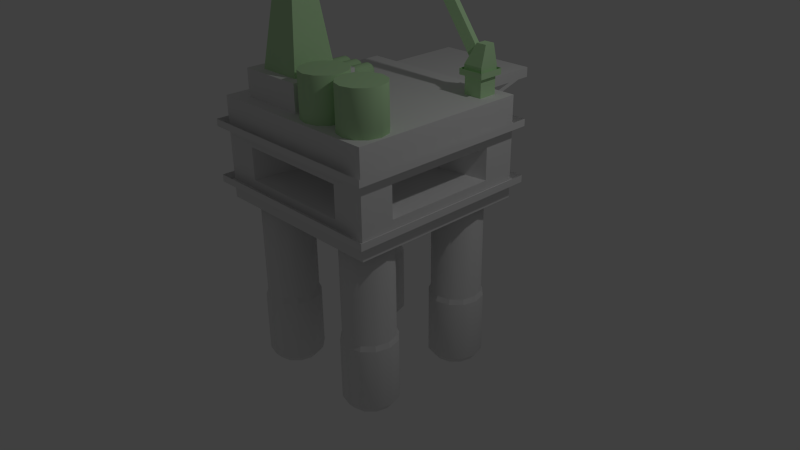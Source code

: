 # Source: Rig.blend  (saved by Blender 2.68.0; exported with 4.5.12 LTS)
import bpy
from mathutils import Matrix  # noqa: F401  (used for matrix-valued properties, if any)

bpy.ops.wm.read_factory_settings(use_empty=True)
scene = bpy.context.scene
scene.name = 'Scene'

# ---- collections
col_collection_1 = bpy.data.collections.new('Collection 1'); scene.collection.children.link(col_collection_1)

# ---- materials (node trees are filled in below, after node groups)
mat_deckthings = bpy.data.materials.new('DeckThings')
mat_deckthings.alpha_threshold = 0.0
mat_deckthings.use_transparent_shadow = False
mat_deckthings.diffuse_color = (0.5349, 0.8, 0.4557, 1.0)
mat_deckthings.roughness = 0.5
mat_deckthings.line_color = (0.0, 0.0, 0.0, 1.0)
mat_mainbody = bpy.data.materials.new('MainBody')
mat_mainbody.alpha_threshold = 0.0
mat_mainbody.use_transparent_shadow = False
mat_mainbody.roughness = 0.5
mat_mainbody.line_color = (0.0, 0.0, 0.0, 1.0)
mat_legs = bpy.data.materials.new('Legs')
mat_legs.alpha_threshold = 0.0
mat_legs.use_transparent_shadow = False
mat_legs.roughness = 0.5
mat_legs.line_color = (0.0, 0.0, 0.0, 1.0)

# ---- material node trees

# ---- world
world_world = bpy.data.worlds.new('World'); scene.world = world_world
world_world.color = (0.05088, 0.05088, 0.05088)
world_world.use_sun_shadow = False
world_world.sun_shadow_jitter_overblur = 0.0
world_world.cycles.sampling_method = 'MANUAL'
world_world.cycles.sample_map_resolution = 256

# ---- cameras
cam_camera = bpy.data.cameras.new('Camera')
cam_camera.clip_end = 100.0
cam_camera.lens = 35.0
cam_camera.sensor_width = 32.0
cam_camera.sensor_height = 18.0
cam_camera.ortho_scale = 7.314
cam_camera.dof.focus_distance = 0.0
cam_camera.dof.aperture_fstop = 128.0

# ---- lights
light_lamp = bpy.data.lights.new('Lamp', 'POINT')
light_lamp.transmission_factor = 0.0
light_lamp.cutoff_distance = 30.0
light_lamp.energy = 100.0
light_lamp.shadow_buffer_clip_start = 1.001
light_lamp.shadow_soft_size = 0.1
light_lamp.shadow_maximum_resolution = 0.006
light_lamp.use_absolute_resolution = True
light_lamp.cycles.use_multiple_importance_sampling = False

# ---- meshes
me_cylinder_005 = bpy.data.meshes.new('Cylinder.005')
me_cylinder_005.from_pydata([(0.08791, 0.1605, 1.827), (0.08791, 0.9045, 1.827), (0.8319, 0.9045, 1.827), (0.8319, 0.1605, 1.827), (0.08791, 0.1605, 2.037), (0.08791, 0.9045, 2.037), (0.8319, 0.9045, 2.037), (0.8319, 0.1605, 2.037), (-0.05082, 0.02173, 2.037), (-0.05082, 1.043, 2.037), (0.9706, 1.043, 2.037), (0.9706, 0.02173, 2.037), (-0.05082, 0.02173, 2.067), (-0.05082, 1.043, 2.067), (0.9706, 1.043, 2.067), (0.9706, 0.02173, 2.067), (0.0649, 0.1374, 2.067), (0.0649, 0.9275, 2.067), (0.8549, 0.9275, 2.067), (0.8549, 0.1374, 2.067), (0.0649, 0.1374, 2.141), (0.0649, 0.9275, 2.141), (0.8549, 0.9275, 2.141), (0.8549, 0.1374, 2.141), (0.4451, 0.3283, 2.359), (0.4451, 0.7366, 2.359), (0.8535, 0.7366, 2.359), (0.8535, 0.3283, 2.359), (0.1552, 0.3252, 2.193), (0.1552, 0.7398, 2.193), (0.3548, 0.4253, 2.307), (0.3548, 0.6396, 2.307), (-1.767, 0.3252, 2.931), (-1.767, 0.7398, 2.931), (-1.568, 0.4253, 3.045), (-1.568, 0.6396, 3.045), (-1.972, 0.5325, 3.052), (-0.05082, 0.02173, 2.101), (-0.05082, 1.043, 2.101), (0.9706, 1.043, 2.101), (0.9706, 0.02173, 2.101), (-4.574, -4.96, 2.12), (-4.574, -3.233, 2.12), (-2.847, -3.233, 2.12), (-2.847, -4.96, 2.12), (-4.079, -4.465, 3.214), (-4.079, -3.728, 3.214), (-3.342, -3.728, 3.214), (-3.342, -4.465, 3.214), (-4.079, -4.465, 4.487), (-4.079, -3.728, 4.487), (-3.342, -3.728, 4.487), (-3.342, -4.465, 4.487), (-4.079, -4.465, 4.554), (-4.079, -3.728, 4.554), (-3.342, -3.728, 4.554), (-3.342, -4.465, 4.554), (0.3396, -3.903, 2.3), (0.3396, -3.903, 1.807), (-1.497, -3.903, 1.807), (-1.497, -3.903, 2.3), (-1.059, -4.021, 1.807), (-1.059, -4.021, 2.3), (-0.7379, -4.341, 1.807), (-0.7379, -4.341, 2.3), (-0.6205, -4.779, 1.807), (-0.6205, -4.779, 2.3), (-0.7379, -5.218, 1.807), (-0.7379, -5.218, 2.3), (-1.059, -5.538, 1.807), (-1.059, -5.538, 2.3), (-1.497, -5.656, 1.807), (-1.497, -5.656, 2.3), (-1.935, -5.538, 1.807), (-1.935, -5.538, 2.3), (-2.255, -5.218, 1.807), (-2.255, -5.218, 2.3), (-2.373, -4.779, 1.807), (-2.373, -4.779, 2.3), (-2.255, -4.341, 1.807), (-2.255, -4.341, 2.3), (-1.935, -4.021, 1.807), (-1.935, -4.021, 2.3), (0.7777, -4.021, 1.807), (0.7777, -4.021, 2.3), (1.098, -4.341, 1.807), (1.098, -4.341, 2.3), (1.216, -4.779, 1.807), (1.216, -4.779, 2.3), (1.098, -5.218, 1.807), (1.098, -5.218, 2.3), (0.7777, -5.538, 1.807), (0.7777, -5.538, 2.3), (0.3396, -5.656, 1.807), (0.3396, -5.656, 2.3), (-0.0984, -5.538, 1.807), (-0.0984, -5.538, 2.3), (-0.4191, -5.218, 1.807), (-0.4191, -5.218, 2.3), (-0.5365, -4.779, 1.807), (-0.5365, -4.779, 2.3), (-0.4191, -4.341, 1.807), (-0.4191, -4.341, 2.3), (-0.0984, -4.021, 1.807), (-0.0984, -4.021, 2.3), (-5.147, -0.6484, 1.907), (-5.147, -1.776, 1.907), (-5.147, -0.7516, 1.977), (-5.147, -1.673, 1.977), (-5.022, -0.7516, 1.968), (-5.022, -1.673, 1.968), (-4.931, -0.7516, 1.942), (-4.931, -1.673, 1.942), (-4.897, -0.7516, 1.907), (-4.897, -1.673, 1.907), (-4.931, -0.7516, 1.872), (-4.931, -1.673, 1.872), (-5.022, -0.7516, 1.846), (-5.022, -1.673, 1.846), (-5.147, -0.7516, 1.836), (-5.147, -1.673, 1.836), (-5.272, -0.7516, 1.846), (-5.272, -1.673, 1.846), (-5.364, -0.7516, 1.872), (-5.364, -1.673, 1.872), (-5.397, -0.7516, 1.907), (-5.397, -1.673, 1.907), (-5.364, -0.7516, 1.942), (-5.364, -1.673, 1.942), (-5.272, -0.7516, 1.968), (-5.272, -1.673, 1.968), (-5.147, -0.8541, 1.993), (-5.147, -1.57, 1.993), (-4.994, -1.57, 1.982), (-4.994, -0.8541, 1.982), (-4.882, -1.57, 1.95), (-4.882, -0.8541, 1.95), (-4.841, -1.57, 1.907), (-4.841, -0.8541, 1.907), (-4.882, -1.57, 1.864), (-4.882, -0.8541, 1.864), (-4.994, -1.57, 1.832), (-4.994, -0.8541, 1.832), (-5.147, -1.57, 1.821), (-5.147, -0.8541, 1.821), (-5.301, -1.57, 1.832), (-5.301, -0.8541, 1.832), (-5.413, -1.57, 1.864), (-5.413, -0.8541, 1.864), (-5.454, -1.57, 1.907), (-5.454, -0.8541, 1.907), (-5.413, -1.57, 1.95), (-5.413, -0.8541, 1.95), (-5.301, -1.57, 1.982), (-5.301, -0.8541, 1.982), (-4.526, -0.6484, 1.907), (-4.526, -1.776, 1.907), (-4.526, -0.7516, 1.977), (-4.526, -1.673, 1.977), (-4.401, -0.7516, 1.968), (-4.401, -1.673, 1.968), (-4.309, -0.7516, 1.942), (-4.309, -1.673, 1.942), (-4.276, -0.7516, 1.907), (-4.276, -1.673, 1.907), (-4.309, -0.7516, 1.872), (-4.309, -1.673, 1.872), (-4.401, -0.7516, 1.846), (-4.401, -1.673, 1.846), (-4.526, -0.7516, 1.836), (-4.526, -1.673, 1.836), (-4.651, -0.7516, 1.846), (-4.651, -1.673, 1.846), (-4.742, -0.7516, 1.872), (-4.742, -1.673, 1.872), (-4.776, -0.7516, 1.907), (-4.776, -1.673, 1.907), (-4.742, -0.7516, 1.942), (-4.742, -1.673, 1.942), (-4.651, -0.7516, 1.968), (-4.651, -1.673, 1.968), (-4.526, -0.8541, 1.993), (-4.526, -1.57, 1.993), (-4.373, -1.57, 1.982), (-4.373, -0.8541, 1.982), (-4.26, -1.57, 1.95), (-4.26, -0.8541, 1.95), (-4.219, -1.57, 1.907), (-4.219, -0.8541, 1.907), (-4.26, -1.57, 1.864), (-4.26, -0.8541, 1.864), (-4.373, -1.57, 1.832), (-4.373, -0.8541, 1.832), (-4.526, -1.57, 1.821), (-4.526, -0.8541, 1.821), (-4.679, -1.57, 1.832), (-4.679, -0.8541, 1.832), (-4.791, -1.57, 1.864), (-4.791, -0.8541, 1.864), (-4.832, -1.57, 1.907), (-4.832, -0.8541, 1.907), (-4.791, -1.57, 1.95), (-4.791, -0.8541, 1.95), (-4.679, -1.57, 1.982), (-4.679, -0.8541, 1.982), (-3.869, -0.6484, 1.907), (-3.869, -1.776, 1.907), (-3.869, -0.7516, 1.977), (-3.869, -1.673, 1.977), (-3.744, -0.7516, 1.968), (-3.744, -1.673, 1.968), (-3.652, -0.7516, 1.942), (-3.652, -1.673, 1.942), (-3.619, -0.7516, 1.907), (-3.619, -1.673, 1.907), (-3.652, -0.7516, 1.872), (-3.652, -1.673, 1.872), (-3.744, -0.7516, 1.846), (-3.744, -1.673, 1.846), (-3.869, -0.7516, 1.836), (-3.869, -1.673, 1.836), (-3.994, -0.7516, 1.846), (-3.994, -1.673, 1.846), (-4.086, -0.7516, 1.872), (-4.086, -1.673, 1.872), (-4.119, -0.7516, 1.907), (-4.119, -1.673, 1.907), (-4.086, -0.7516, 1.942), (-4.086, -1.673, 1.942), (-3.994, -0.7516, 1.968), (-3.994, -1.673, 1.968), (-3.869, -0.8541, 1.993), (-3.869, -1.57, 1.993), (-3.716, -1.57, 1.982), (-3.716, -0.8541, 1.982), (-3.604, -1.57, 1.95), (-3.604, -0.8541, 1.95), (-3.562, -1.57, 1.907), (-3.562, -0.8541, 1.907), (-3.604, -1.57, 1.864), (-3.604, -0.8541, 1.864), (-3.716, -1.57, 1.832), (-3.716, -0.8541, 1.832), (-3.869, -1.57, 1.821), (-3.869, -0.8541, 1.821), (-4.022, -1.57, 1.832), (-4.022, -0.8541, 1.832), (-4.134, -1.57, 1.864), (-4.134, -0.8541, 1.864), (-4.176, -1.57, 1.907), (-4.176, -0.8541, 1.907), (-4.134, -1.57, 1.95), (-4.134, -0.8541, 1.95), (-4.022, -1.57, 1.982), (-4.022, -0.8541, 1.982), (-4.9, 0.7382, -1.187), (-4.474, 1.0, 1.0), (-5.212, 0.4262, -1.187), (-3.974, 0.866, 1.0), (-5.326, -4.214e-07, -1.187), (-3.608, 0.5, 1.0), (-5.212, -0.4262, -1.187), (-3.474, -4.371e-08, 1.0), (-4.9, -0.7382, -1.187), (-3.608, -0.5, 1.0), (-4.474, -0.8524, -1.187), (-3.974, -0.866, 1.0), (-4.047, -0.7382, -1.187), (-4.474, -1.0, 1.0), (-3.735, -0.4262, -1.187), (-4.974, -0.866, 1.0), (-3.621, -6.234e-08, -1.187), (-5.34, -0.5, 1.0), (-3.735, 0.4262, -1.187), (-5.474, -4.649e-07, 1.0), (-4.047, 0.7382, -1.187), (-5.34, 0.5, 1.0), (-4.474, 0.8524, -1.187), (-4.974, 0.866, 1.0), (-4.474, 1.0, -0.3563), (-3.974, 0.866, -0.3563), (-3.608, 0.5, -0.3563), (-3.474, -4.371e-08, -0.3563), (-3.608, -0.5, -0.3563), (-3.974, -0.866, -0.3563), (-4.474, -1.0, -0.3563), (-4.974, -0.866, -0.3563), (-5.34, -0.5, -0.3563), (-5.474, -4.649e-07, -0.3563), (-5.34, 0.5, -0.3563), (-4.974, 0.866, -0.3563), (-4.474, 1.083, -1.107), (-3.932, 0.9381, -1.107), (-3.536, 0.5416, -1.107), (-3.39, -3.619e-08, -1.107), (-3.536, -0.5416, -1.107), (-3.932, -0.9381, -1.107), (-4.474, -1.083, -1.107), (-5.015, -0.9381, -1.107), (-5.412, -0.5416, -1.107), (-5.557, -4.924e-07, -1.107), (-5.412, 0.5416, -1.107), (-5.015, 0.9381, -1.107), (-4.474, 1.083, -0.4099), (-3.932, 0.9381, -0.4099), (-3.536, 0.5416, -0.4099), (-3.39, -3.619e-08, -0.4099), (-3.536, -0.5416, -0.4099), (-3.932, -0.9381, -0.4099), (-4.474, -1.083, -0.4099), (-5.015, -0.9381, -0.4099), (-5.412, -0.5416, -0.4099), (-5.557, -4.924e-07, -0.4099), (-5.412, 0.5416, -0.4099), (-5.015, 0.9381, -0.4099), (-0.4262, 0.7382, -1.187), (0.0, 1.0, 1.0), (-0.7382, 0.4262, -1.187), (0.5, 0.866, 1.0), (-0.8524, -4.214e-07, -1.187), (0.866, 0.5, 1.0), (-0.7382, -0.4262, -1.187), (1.0, -4.371e-08, 1.0), (-0.4262, -0.7382, -1.187), (0.866, -0.5, 1.0), (1.238e-07, -0.8524, -1.187), (0.5, -0.866, 1.0), (0.4262, -0.7382, -1.187), (1.51e-07, -1.0, 1.0), (0.7382, -0.4262, -1.187), (-0.5, -0.866, 1.0), (0.8524, -6.234e-08, -1.187), (-0.866, -0.5, 1.0), (0.7382, 0.4262, -1.187), (-1.0, -4.649e-07, 1.0), (0.4262, 0.7382, -1.187), (-0.866, 0.5, 1.0), (-4.959e-09, 0.8524, -1.187), (-0.5, 0.866, 1.0), (0.0, 1.0, -0.3563), (0.5, 0.866, -0.3563), (0.866, 0.5, -0.3563), (1.0, -4.371e-08, -0.3563), (0.866, -0.5, -0.3563), (0.5, -0.866, -0.3563), (1.51e-07, -1.0, -0.3563), (-0.5, -0.866, -0.3563), (-0.866, -0.5, -0.3563), (-1.0, -4.649e-07, -0.3563), (-0.866, 0.5, -0.3563), (-0.5, 0.866, -0.3563), (4.134e-10, 1.083, -1.107), (0.5416, 0.9381, -1.107), (0.9381, 0.5416, -1.107), (1.083, -3.619e-08, -1.107), (0.9381, -0.5416, -1.107), (0.5416, -0.9381, -1.107), (1.64e-07, -1.083, -1.107), (-0.5416, -0.9381, -1.107), (-0.9381, -0.5416, -1.107), (-1.083, -4.924e-07, -1.107), (-0.9381, 0.5416, -1.107), (-0.5416, 0.9381, -1.107), (4.134e-10, 1.083, -0.4099), (0.5416, 0.9381, -0.4099), (0.9381, 0.5416, -0.4099), (1.083, -3.619e-08, -0.4099), (0.9381, -0.5416, -0.4099), (0.5416, -0.9381, -0.4099), (1.64e-07, -1.083, -0.4099), (-0.5416, -0.9381, -0.4099), (-0.9381, -0.5416, -0.4099), (-1.083, -4.924e-07, -0.4099), (-0.9381, 0.5416, -0.4099), (-0.5416, 0.9381, -0.4099), (-0.4262, -3.735, -1.187), (0.0, -3.474, 1.0), (-0.7382, -4.047, -1.187), (0.5, -3.608, 1.0), (-0.8524, -4.474, -1.187), (0.866, -3.974, 1.0), (-0.7382, -4.9, -1.187), (1.0, -4.474, 1.0), (-0.4262, -5.212, -1.187), (0.866, -4.974, 1.0), (1.238e-07, -5.326, -1.187), (0.5, -5.34, 1.0), (0.4262, -5.212, -1.187), (1.51e-07, -5.474, 1.0), (0.7382, -4.9, -1.187), (-0.5, -5.34, 1.0), (0.8524, -4.474, -1.187), (-0.866, -4.974, 1.0), (0.7382, -4.047, -1.187), (-1.0, -4.474, 1.0), (0.4262, -3.735, -1.187), (-0.866, -3.974, 1.0), (-4.959e-09, -3.621, -1.187), (-0.5, -3.608, 1.0), (0.0, -3.474, -0.3563), (0.5, -3.608, -0.3563), (0.866, -3.974, -0.3563), (1.0, -4.474, -0.3563), (0.866, -4.974, -0.3563), (0.5, -5.34, -0.3563), (1.51e-07, -5.474, -0.3563), (-0.5, -5.34, -0.3563), (-0.866, -4.974, -0.3563), (-1.0, -4.474, -0.3563), (-0.866, -3.974, -0.3563), (-0.5, -3.608, -0.3563), (4.134e-10, -3.39, -1.107), (0.5416, -3.536, -1.107), (0.9381, -3.932, -1.107), (1.083, -4.474, -1.107), (0.9381, -5.015, -1.107), (0.5416, -5.412, -1.107), (1.64e-07, -5.557, -1.107), (-0.5416, -5.412, -1.107), (-0.9381, -5.015, -1.107), (-1.083, -4.474, -1.107), (-0.9381, -3.932, -1.107), (-0.5416, -3.536, -1.107), (4.134e-10, -3.39, -0.4099), (0.5416, -3.536, -0.4099), (0.9381, -3.932, -0.4099), (1.083, -4.474, -0.4099), (0.9381, -5.015, -0.4099), (0.5416, -5.412, -0.4099), (1.64e-07, -5.557, -0.4099), (-0.5416, -5.412, -0.4099), (-0.9381, -5.015, -0.4099), (-1.083, -4.474, -0.4099), (-0.9381, -3.932, -0.4099), (-0.5416, -3.536, -0.4099), (-4.9, -3.735, -1.187), (-4.474, -3.474, 1.0), (-5.212, -4.047, -1.187), (-3.974, -3.608, 1.0), (-5.326, -4.474, -1.187), (-3.608, -3.974, 1.0), (-5.212, -4.9, -1.187), (-3.474, -4.474, 1.0), (-4.9, -5.212, -1.187), (-3.608, -4.974, 1.0), (-4.474, -5.326, -1.187), (-3.974, -5.34, 1.0), (-4.047, -5.212, -1.187), (-4.474, -5.474, 1.0), (-3.735, -4.9, -1.187), (-4.974, -5.34, 1.0), (-3.621, -4.474, -1.187), (-5.34, -4.974, 1.0), (-3.735, -4.047, -1.187), (-5.474, -4.474, 1.0), (-4.047, -3.735, -1.187), (-5.34, -3.974, 1.0), (-4.474, -3.621, -1.187), (-4.974, -3.608, 1.0), (-4.474, -3.474, -0.3563), (-3.974, -3.608, -0.3563), (-3.608, -3.974, -0.3563), (-3.474, -4.474, -0.3563), (-3.608, -4.974, -0.3563), (-3.974, -5.34, -0.3563), (-4.474, -5.474, -0.3563), (-4.974, -5.34, -0.3563), (-5.34, -4.974, -0.3563), (-5.474, -4.474, -0.3563), (-5.34, -3.974, -0.3563), (-4.974, -3.608, -0.3563), (-4.474, -3.39, -1.107), (-3.932, -3.536, -1.107), (-3.536, -3.932, -1.107), (-3.39, -4.474, -1.107), (-3.536, -5.015, -1.107), (-3.932, -5.412, -1.107), (-4.474, -5.557, -1.107), (-5.015, -5.412, -1.107), (-5.412, -5.015, -1.107), (-5.557, -4.474, -1.107), (-5.412, -3.932, -1.107), (-5.015, -3.536, -1.107), (-4.474, -3.39, -0.4099), (-3.932, -3.536, -0.4099), (-3.536, -3.932, -0.4099), (-3.39, -4.474, -0.4099), (-3.536, -5.015, -0.4099), (-3.932, -5.412, -0.4099), (-4.474, -5.557, -0.4099), (-5.015, -5.412, -0.4099), (-5.412, -5.015, -0.4099), (-5.557, -4.474, -0.4099), (-5.412, -3.932, -0.4099), (-5.015, -3.536, -0.4099), (1.334, 1.334, 0.9233), (1.334, -5.807, 0.9233), (-5.807, -5.807, 0.9233), (-5.807, 1.334, 0.9233), (1.334, 1.334, 1.484), (1.334, -5.807, 1.484), (-5.807, -5.807, 1.484), (-5.807, 1.334, 1.484), (1.334, 1.334, 0.7263), (1.334, -5.807, 0.7263), (-5.807, -5.807, 0.7263), (-5.807, 1.334, 0.7263), (1.334, 0.01538, 1.027), (1.334, 0.01538, 1.381), (1.334, -4.489, 1.381), (1.334, -4.489, 1.027), (0.01538, -5.807, 1.027), (0.01538, -5.807, 1.381), (-4.489, -5.807, 1.381), (-4.489, -5.807, 1.027), (-5.807, -4.489, 1.027), (-5.807, -4.489, 1.381), (-5.807, 0.01538, 1.381), (-5.807, 0.01538, 1.027), (0.01538, 1.334, 1.381), (0.01538, 1.334, 1.027), (-4.489, 1.334, 1.027), (-4.489, 1.334, 1.381), (-0.46, -0.5897, 1.074), (-0.46, -0.5897, 1.333), (-0.46, -3.884, 1.333), (-0.46, -3.884, 1.074), (-0.5897, -4.014, 1.074), (-0.5897, -4.014, 1.333), (-3.884, -4.014, 1.333), (-3.884, -4.014, 1.074), (-4.014, -3.884, 1.074), (-4.014, -3.884, 1.333), (-4.014, -0.5897, 1.333), (-4.014, -0.5897, 1.074), (-0.5897, -0.46, 1.333), (-0.5897, -0.46, 1.074), (-3.884, -0.46, 1.074), (-3.884, -0.46, 1.333), (1.334, 1.334, 1.835), (1.334, -5.807, 1.835), (-5.807, -5.807, 1.835), (-5.807, 1.334, 1.835), (-1.455, 1.334, 1.677), (-4.845, 1.334, 1.677), (-1.455, 1.334, 1.743), (-4.845, 1.334, 1.743), (-1.455, 1.748, 1.677), (-4.845, 1.748, 1.677), (-1.455, 1.748, 1.743), (-4.845, 1.748, 1.743), (-1.004, 1.748, 1.655), (-5.296, 1.748, 1.655), (-1.004, 1.748, 1.765), (-5.296, 1.748, 1.765), (-1.004, 4.97, 1.655), (-5.296, 4.97, 1.655), (-1.004, 4.97, 1.765), (-5.296, 4.97, 1.765), (-5.296, 3.359, 1.765), (-5.296, 3.359, 1.655), (-1.004, 3.359, 1.655), (-1.004, 3.359, 1.765), (-1.004, 4.45, 1.655), (-5.296, 4.45, 1.655), (-5.296, 3.88, 1.655), (-1.004, 3.88, 1.655), (-1.004, 1.247, 1.388), (-5.296, 1.247, 1.388), (-5.296, 1.247, 1.446), (-1.004, 1.247, 1.446), (-2.472, -2.664, 1.835), (-2.472, -5.302, 1.835), (-5.111, -5.302, 1.835), (-5.111, -2.664, 1.835), (-2.472, -2.664, 2.124), (-2.472, -5.302, 2.124), (-5.111, -5.302, 2.124), (-5.111, -2.664, 2.124), (1.643, 1.643, 0.899), (1.643, -6.117, 0.899), (-6.117, -6.117, 0.899), (-6.117, 1.643, 0.899), (1.643, 1.643, 1.508), (1.643, -6.117, 1.508), (-6.117, -6.117, 1.508), (-6.117, 1.643, 1.508), (1.643, 1.643, 0.9771), (1.643, -6.117, 0.9771), (-6.117, -6.117, 0.9771), (-6.117, 1.643, 0.9771), (1.643, 1.643, 1.586), (1.643, -6.117, 1.586), (-6.117, -6.117, 1.586), (-6.117, 1.643, 1.586)], [], [(4, 5, 1, 0), (5, 6, 2, 1), (6, 7, 3, 2), (7, 4, 0, 3), (0, 1, 2, 3), (7, 6, 10, 11), (8, 11, 15, 12), (5, 4, 8, 9), (6, 5, 9, 10), (4, 7, 11, 8), (15, 14, 18, 19), (9, 8, 12, 13), (10, 9, 13, 14), (11, 10, 14, 15), (18, 17, 21, 22), (12, 15, 19, 16), (13, 12, 16, 17), (14, 13, 17, 18), (22, 21, 25, 26), (19, 18, 22, 23), (16, 19, 23, 20), (17, 16, 20, 21), (27, 26, 25, 24), (23, 22, 26, 27), (20, 23, 27, 24), (20, 24, 30, 28), (28, 30, 34, 32), (24, 25, 31, 30), (25, 21, 29, 31), (21, 20, 28, 29), (29, 28, 32, 33), (30, 31, 35, 34), (31, 29, 33, 35), (35, 33, 36), (32, 34, 36), (33, 32, 36), (34, 35, 36), (12, 37, 38, 13), (13, 38, 39, 14), (15, 14, 39, 40), (15, 40, 37, 12), (45, 46, 42, 41), (46, 47, 43, 42), (47, 48, 44, 43), (48, 45, 41, 44), (41, 42, 43, 44), (45, 48, 52, 49), (50, 49, 53, 54), (48, 47, 51, 52), (46, 45, 49, 50), (47, 46, 50, 51), (56, 55, 54, 53), (51, 50, 54, 55), (52, 51, 55, 56), (49, 52, 56, 53), (99, 100, 102, 101), (59, 60, 62, 61), (84, 57, 104, 102, 100, 98, 96, 94, 92, 90, 88, 86), (61, 62, 64, 63), (95, 96, 98, 97), (63, 64, 66, 65), (93, 94, 96, 95), (65, 66, 68, 67), (91, 92, 94, 93), (67, 68, 70, 69), (89, 90, 92, 91), (69, 70, 72, 71), (87, 88, 90, 89), (71, 72, 74, 73), (58, 83, 85, 87, 89, 91, 93, 95, 97, 99, 101, 103), (85, 86, 88, 87), (73, 74, 76, 75), (101, 102, 104, 103), (83, 84, 86, 85), (75, 76, 78, 77), (103, 104, 57, 58), (58, 57, 84, 83), (77, 78, 80, 79), (62, 60, 82, 80, 78, 76, 74, 72, 70, 68, 66, 64), (81, 82, 60, 59), (79, 80, 82, 81), (97, 98, 100, 99), (59, 61, 63, 65, 67, 69, 71, 73, 75, 77, 79, 81), (105, 107, 109), (106, 110, 108), (132, 108, 110, 133), (105, 109, 111), (106, 112, 110), (133, 110, 112, 135), (105, 111, 113), (106, 114, 112), (135, 112, 114, 137), (105, 113, 115), (106, 116, 114), (137, 114, 116, 139), (105, 115, 117), (106, 118, 116), (139, 116, 118, 141), (105, 117, 119), (106, 120, 118), (141, 118, 120, 143), (105, 119, 121), (106, 122, 120), (143, 120, 122, 145), (105, 121, 123), (106, 124, 122), (145, 122, 124, 147), (105, 123, 125), (106, 126, 124), (147, 124, 126, 149), (105, 125, 127), (106, 128, 126), (149, 126, 128, 151), (105, 127, 129), (106, 130, 128), (151, 128, 130, 153), (105, 129, 107), (106, 108, 130), (153, 130, 108, 132), (107, 131, 134, 109), (131, 132, 133, 134), (109, 134, 136, 111), (134, 133, 135, 136), (111, 136, 138, 113), (136, 135, 137, 138), (113, 138, 140, 115), (138, 137, 139, 140), (115, 140, 142, 117), (140, 139, 141, 142), (117, 142, 144, 119), (142, 141, 143, 144), (119, 144, 146, 121), (144, 143, 145, 146), (121, 146, 148, 123), (146, 145, 147, 148), (123, 148, 150, 125), (148, 147, 149, 150), (125, 150, 152, 127), (150, 149, 151, 152), (127, 152, 154, 129), (152, 151, 153, 154), (129, 154, 131, 107), (154, 153, 132, 131), (155, 157, 159), (156, 160, 158), (182, 158, 160, 183), (155, 159, 161), (156, 162, 160), (183, 160, 162, 185), (155, 161, 163), (156, 164, 162), (185, 162, 164, 187), (155, 163, 165), (156, 166, 164), (187, 164, 166, 189), (155, 165, 167), (156, 168, 166), (189, 166, 168, 191), (155, 167, 169), (156, 170, 168), (191, 168, 170, 193), (155, 169, 171), (156, 172, 170), (193, 170, 172, 195), (155, 171, 173), (156, 174, 172), (195, 172, 174, 197), (155, 173, 175), (156, 176, 174), (197, 174, 176, 199), (155, 175, 177), (156, 178, 176), (199, 176, 178, 201), (155, 177, 179), (156, 180, 178), (201, 178, 180, 203), (155, 179, 157), (156, 158, 180), (203, 180, 158, 182), (157, 181, 184, 159), (181, 182, 183, 184), (159, 184, 186, 161), (184, 183, 185, 186), (161, 186, 188, 163), (186, 185, 187, 188), (163, 188, 190, 165), (188, 187, 189, 190), (165, 190, 192, 167), (190, 189, 191, 192), (167, 192, 194, 169), (192, 191, 193, 194), (169, 194, 196, 171), (194, 193, 195, 196), (171, 196, 198, 173), (196, 195, 197, 198), (173, 198, 200, 175), (198, 197, 199, 200), (175, 200, 202, 177), (200, 199, 201, 202), (177, 202, 204, 179), (202, 201, 203, 204), (179, 204, 181, 157), (204, 203, 182, 181), (205, 207, 209), (206, 210, 208), (232, 208, 210, 233), (205, 209, 211), (206, 212, 210), (233, 210, 212, 235), (205, 211, 213), (206, 214, 212), (235, 212, 214, 237), (205, 213, 215), (206, 216, 214), (237, 214, 216, 239), (205, 215, 217), (206, 218, 216), (239, 216, 218, 241), (205, 217, 219), (206, 220, 218), (241, 218, 220, 243), (205, 219, 221), (206, 222, 220), (243, 220, 222, 245), (205, 221, 223), (206, 224, 222), (245, 222, 224, 247), (205, 223, 225), (206, 226, 224), (247, 224, 226, 249), (205, 225, 227), (206, 228, 226), (249, 226, 228, 251), (205, 227, 229), (206, 230, 228), (251, 228, 230, 253), (205, 229, 207), (206, 208, 230), (253, 230, 208, 232), (207, 231, 234, 209), (231, 232, 233, 234), (209, 234, 236, 211), (234, 233, 235, 236), (211, 236, 238, 213), (236, 235, 237, 238), (213, 238, 240, 215), (238, 237, 239, 240), (215, 240, 242, 217), (240, 239, 241, 242), (217, 242, 244, 219), (242, 241, 243, 244), (219, 244, 246, 221), (244, 243, 245, 246), (221, 246, 248, 223), (246, 245, 247, 248), (223, 248, 250, 225), (248, 247, 249, 250), (225, 250, 252, 227), (250, 249, 251, 252), (227, 252, 254, 229), (252, 251, 253, 254), (229, 254, 231, 207), (254, 253, 232, 231), (279, 256, 258, 280), (280, 258, 260, 281), (281, 260, 262, 282), (282, 262, 264, 283), (283, 264, 266, 284), (284, 266, 268, 285), (285, 268, 270, 286), (286, 270, 272, 287), (287, 272, 274, 288), (288, 274, 276, 289), (258, 256, 278, 276, 274, 272, 270, 268, 266, 264, 262, 260), (290, 278, 256, 279), (289, 276, 278, 290), (277, 275, 273, 271, 269, 267, 265, 263, 261, 259, 257, 255), (289, 290, 314, 313), (283, 284, 308, 307), (290, 279, 303, 314), (282, 283, 307, 306), (288, 289, 313, 312), (281, 282, 306, 305), (287, 288, 312, 311), (280, 281, 305, 304), (286, 287, 311, 310), (279, 280, 304, 303), (285, 286, 310, 309), (284, 285, 309, 308), (300, 301, 257, 259), (291, 303, 304, 292), (292, 304, 305, 293), (293, 305, 306, 294), (294, 306, 307, 295), (295, 307, 308, 296), (296, 308, 309, 297), (297, 309, 310, 298), (298, 310, 311, 299), (299, 311, 312, 300), (300, 312, 313, 301), (302, 314, 303, 291), (301, 313, 314, 302), (297, 298, 263, 265), (294, 295, 269, 271), (291, 292, 275, 277), (301, 302, 255, 257), (298, 299, 261, 263), (295, 296, 267, 269), (292, 293, 273, 275), (302, 291, 277, 255), (299, 300, 259, 261), (296, 297, 265, 267), (293, 294, 271, 273), (339, 316, 318, 340), (340, 318, 320, 341), (341, 320, 322, 342), (342, 322, 324, 343), (343, 324, 326, 344), (344, 326, 328, 345), (345, 328, 330, 346), (346, 330, 332, 347), (347, 332, 334, 348), (348, 334, 336, 349), (318, 316, 338, 336, 334, 332, 330, 328, 326, 324, 322, 320), (350, 338, 316, 339), (349, 336, 338, 350), (337, 335, 333, 331, 329, 327, 325, 323, 321, 319, 317, 315), (349, 350, 374, 373), (343, 344, 368, 367), (350, 339, 363, 374), (342, 343, 367, 366), (348, 349, 373, 372), (341, 342, 366, 365), (347, 348, 372, 371), (340, 341, 365, 364), (346, 347, 371, 370), (339, 340, 364, 363), (345, 346, 370, 369), (344, 345, 369, 368), (360, 361, 317, 319), (351, 363, 364, 352), (352, 364, 365, 353), (353, 365, 366, 354), (354, 366, 367, 355), (355, 367, 368, 356), (356, 368, 369, 357), (357, 369, 370, 358), (358, 370, 371, 359), (359, 371, 372, 360), (360, 372, 373, 361), (362, 374, 363, 351), (361, 373, 374, 362), (357, 358, 323, 325), (354, 355, 329, 331), (351, 352, 335, 337), (361, 362, 315, 317), (358, 359, 321, 323), (355, 356, 327, 329), (352, 353, 333, 335), (362, 351, 337, 315), (359, 360, 319, 321), (356, 357, 325, 327), (353, 354, 331, 333), (399, 376, 378, 400), (400, 378, 380, 401), (401, 380, 382, 402), (402, 382, 384, 403), (403, 384, 386, 404), (404, 386, 388, 405), (405, 388, 390, 406), (406, 390, 392, 407), (407, 392, 394, 408), (408, 394, 396, 409), (378, 376, 398, 396, 394, 392, 390, 388, 386, 384, 382, 380), (410, 398, 376, 399), (409, 396, 398, 410), (397, 395, 393, 391, 389, 387, 385, 383, 381, 379, 377, 375), (409, 410, 434, 433), (403, 404, 428, 427), (410, 399, 423, 434), (402, 403, 427, 426), (408, 409, 433, 432), (401, 402, 426, 425), (407, 408, 432, 431), (400, 401, 425, 424), (406, 407, 431, 430), (399, 400, 424, 423), (405, 406, 430, 429), (404, 405, 429, 428), (420, 421, 377, 379), (411, 423, 424, 412), (412, 424, 425, 413), (413, 425, 426, 414), (414, 426, 427, 415), (415, 427, 428, 416), (416, 428, 429, 417), (417, 429, 430, 418), (418, 430, 431, 419), (419, 431, 432, 420), (420, 432, 433, 421), (422, 434, 423, 411), (421, 433, 434, 422), (417, 418, 383, 385), (414, 415, 389, 391), (411, 412, 395, 397), (421, 422, 375, 377), (418, 419, 381, 383), (415, 416, 387, 389), (412, 413, 393, 395), (422, 411, 397, 375), (419, 420, 379, 381), (416, 417, 385, 387), (413, 414, 391, 393), (459, 436, 438, 460), (460, 438, 440, 461), (461, 440, 442, 462), (462, 442, 444, 463), (463, 444, 446, 464), (464, 446, 448, 465), (465, 448, 450, 466), (466, 450, 452, 467), (467, 452, 454, 468), (468, 454, 456, 469), (438, 436, 458, 456, 454, 452, 450, 448, 446, 444, 442, 440), (470, 458, 436, 459), (469, 456, 458, 470), (457, 455, 453, 451, 449, 447, 445, 443, 441, 439, 437, 435), (469, 470, 494, 493), (463, 464, 488, 487), (470, 459, 483, 494), (462, 463, 487, 486), (468, 469, 493, 492), (461, 462, 486, 485), (467, 468, 492, 491), (460, 461, 485, 484), (466, 467, 491, 490), (459, 460, 484, 483), (465, 466, 490, 489), (464, 465, 489, 488), (480, 481, 437, 439), (471, 483, 484, 472), (472, 484, 485, 473), (473, 485, 486, 474), (474, 486, 487, 475), (475, 487, 488, 476), (476, 488, 489, 477), (477, 489, 490, 478), (478, 490, 491, 479), (479, 491, 492, 480), (480, 492, 493, 481), (482, 494, 483, 471), (481, 493, 494, 482), (477, 478, 443, 445), (474, 475, 449, 451), (471, 472, 455, 457), (481, 482, 435, 437), (478, 479, 441, 443), (475, 476, 447, 449), (472, 473, 453, 455), (482, 471, 457, 435), (479, 480, 439, 441), (476, 477, 445, 447), (473, 474, 451, 453), (495, 496, 580, 579), (502, 501, 541, 542), (535, 536, 537, 538), (531, 532, 533, 534), (527, 528, 529, 530), (523, 524, 525, 526), (495, 496, 504, 503), (498, 495, 503, 506), (497, 498, 506, 505), (496, 497, 505, 504), (514, 511, 527, 530), (499, 508, 507, 495), (500, 509, 508, 499), (496, 510, 509, 500), (495, 507, 510, 496), (516, 517, 533, 532), (500, 512, 511, 496), (501, 513, 512, 500), (497, 514, 513, 501), (496, 511, 514, 497), (513, 514, 530, 529), (501, 516, 515, 497), (502, 517, 516, 501), (498, 518, 517, 502), (497, 515, 518, 498), (515, 516, 532, 531), (495, 520, 519, 499), (498, 521, 520, 495), (502, 522, 521, 498), (499, 519, 522, 502), (519, 520, 536, 535), (517, 518, 534, 533), (507, 508, 524, 523), (520, 521, 537, 536), (518, 515, 531, 534), (508, 509, 525, 524), (521, 522, 538, 537), (511, 512, 528, 527), (509, 510, 526, 525), (522, 519, 535, 538), (512, 513, 529, 528), (510, 507, 523, 526), (540, 539, 571, 572), (500, 499, 539, 540), (542, 539, 545, 546), (501, 500, 540, 541), (545, 543, 547, 549), (502, 542, 546, 544), (499, 502, 544, 543), (539, 499, 543, 545), (549, 547, 551, 553), (543, 544, 548, 547), (546, 545, 549, 550), (544, 546, 550, 548), (560, 559, 558, 556), (547, 548, 552, 551), (550, 549, 553, 554), (548, 550, 554, 552), (555, 556, 558, 557), (562, 561, 555, 557), (561, 560, 556, 555), (559, 562, 557, 558), (552, 554, 559, 560), (553, 551, 561, 562), (551, 552, 560, 561), (554, 553, 562, 559), (560, 556, 564, 565), (555, 561, 566, 563), (565, 564, 568, 569), (563, 566, 570, 567), (574, 573, 577, 578), (539, 542, 574, 571), (541, 540, 572, 573), (542, 541, 573, 574), (575, 578, 577, 576), (572, 571, 575, 576), (571, 574, 578, 575), (573, 572, 576, 577), (586, 585, 593, 594), (500, 501, 585, 584), (496, 497, 581, 580), (502, 499, 583, 586), (497, 498, 582, 581), (499, 500, 584, 583), (498, 495, 579, 582), (502, 586, 585, 501), (579, 587, 588, 580), (581, 589, 590, 582), (584, 592, 593, 585), (580, 588, 589, 581), (586, 594, 591, 583), (582, 590, 587, 579), (583, 591, 592, 584)])
me_cylinder_005.polygons.foreach_set('use_smooth', [0, 0, 0, 0, 0, 0, 0, 0, 0, 0, 0, 0, 0, 0, 0, 0, 0, 0, 0, 0, 0, 0, 0, 0, 0, 0, 0, 0, 0, 0, 0, 0, 0, 0, 0, 0, 0, 0, 0, 0, 0, 0, 0, 0, 0, 0, 0, 0, 0, 0, 0, 0, 0, 0, 0, 1, 1, 0, 1, 1, 1, 1, 1, 1, 1, 1, 1, 1, 1, 0, 1, 1, 1, 1, 1, 1, 1, 1, 0, 1, 1, 1, 0, 1, 1, 1, 1, 1, 1, 1, 1, 1, 1, 1, 1, 1, 1, 1, 1, 1, 1, 1, 1, 1, 1, 1, 1, 1, 1, 1, 1, 1, 1, 1, 1, 1, 1, 1, 1, 1, 1, 1, 1, 1, 1, 1, 1, 1, 1, 1, 1, 1, 1, 1, 1, 1, 1, 1, 1, 1, 1, 1, 1, 1, 1, 1, 1, 1, 1, 1, 1, 1, 1, 1, 1, 1, 1, 1, 1, 1, 1, 1, 1, 1, 1, 1, 1, 1, 1, 1, 1, 1, 1, 1, 1, 1, 1, 1, 1, 1, 1, 1, 1, 1, 1, 1, 1, 1, 1, 1, 1, 1, 1, 1, 1, 1, 1, 1, 1, 1, 1, 1, 1, 1, 1, 1, 1, 1, 1, 1, 1, 1, 1, 1, 1, 1, 1, 1, 1, 1, 1, 1, 1, 1, 1, 1, 1, 1, 1, 1, 1, 1, 1, 1, 1, 1, 1, 1, 1, 1, 1, 1, 1, 1, 1, 1, 1, 1, 1, 1, 1, 1, 1, 1, 1, 1, 1, 1, 1, 1, 1, 1, 1, 1, 1, 1, 1, 1, 1, 1, 1, 1, 1, 0, 1, 1, 0, 0, 0, 0, 0, 0, 0, 0, 0, 0, 0, 0, 0, 0, 1, 1, 1, 1, 1, 1, 1, 1, 1, 1, 1, 1, 0, 0, 0, 0, 0, 0, 0, 0, 0, 0, 0, 1, 1, 1, 1, 1, 1, 1, 1, 1, 1, 0, 1, 1, 0, 0, 0, 0, 0, 0, 0, 0, 0, 0, 0, 0, 0, 0, 1, 1, 1, 1, 1, 1, 1, 1, 1, 1, 1, 1, 0, 0, 0, 0, 0, 0, 0, 0, 0, 0, 0, 1, 1, 1, 1, 1, 1, 1, 1, 1, 1, 0, 1, 1, 0, 0, 0, 0, 0, 0, 0, 0, 0, 0, 0, 0, 0, 0, 1, 1, 1, 1, 1, 1, 1, 1, 1, 1, 1, 1, 0, 0, 0, 0, 0, 0, 0, 0, 0, 0, 0, 1, 1, 1, 1, 1, 1, 1, 1, 1, 1, 0, 1, 1, 0, 0, 0, 0, 0, 0, 0, 0, 0, 0, 0, 0, 0, 0, 1, 1, 1, 1, 1, 1, 1, 1, 1, 1, 1, 1, 0, 0, 0, 0, 0, 0, 0, 0, 0, 0, 0, 0, 0, 0, 0, 0, 0, 0, 0, 0, 0, 0, 0, 0, 0, 0, 0, 0, 0, 0, 0, 0, 0, 0, 0, 0, 0, 0, 0, 0, 0, 0, 0, 0, 0, 0, 0, 0, 0, 0, 0, 0, 0, 0, 0, 0, 0, 0, 0, 0, 0, 0, 0, 0, 0, 0, 0, 0, 0, 0, 0, 0, 0, 0, 0, 0, 0, 0, 0, 0, 0, 0, 0, 0, 0, 0, 0, 0, 0, 0, 0, 0, 0, 0, 0, 0, 0, 0, 0, 0, 0, 0, 0, 0])
me_cylinder_005.polygons.foreach_set('material_index', [0, 0, 0, 0, 1, 0, 0, 0, 0, 0, 0, 0, 0, 0, 0, 0, 0, 0, 0, 0, 0, 0, 0, 0, 0, 0, 0, 0, 0, 0, 0, 0, 0, 0, 0, 0, 0, 0, 0, 0, 0, 0, 0, 0, 0, 0, 0, 0, 0, 0, 0, 0, 0, 0, 0, 0, 0, 0, 0, 0, 0, 0, 0, 0, 0, 0, 0, 0, 0, 0, 0, 0, 0, 0, 0, 0, 0, 0, 0, 0, 0, 0, 0, 0, 0, 0, 0, 0, 0, 0, 0, 0, 0, 0, 0, 0, 0, 0, 0, 0, 0, 0, 0, 0, 0, 0, 0, 0, 0, 0, 0, 0, 0, 0, 0, 0, 0, 0, 0, 0, 0, 0, 0, 0, 0, 0, 0, 0, 0, 0, 0, 0, 0, 0, 0, 0, 0, 0, 0, 0, 0, 0, 0, 0, 0, 0, 0, 0, 0, 0, 0, 0, 0, 0, 0, 0, 0, 0, 0, 0, 0, 0, 0, 0, 0, 0, 0, 0, 0, 0, 0, 0, 0, 0, 0, 0, 0, 0, 0, 0, 0, 0, 0, 0, 0, 0, 0, 0, 0, 0, 0, 0, 0, 0, 0, 0, 0, 0, 0, 0, 0, 0, 0, 0, 0, 0, 0, 0, 0, 0, 0, 0, 0, 0, 0, 0, 0, 0, 0, 0, 0, 0, 0, 0, 0, 0, 0, 0, 0, 0, 0, 0, 0, 0, 0, 0, 0, 0, 0, 0, 0, 0, 0, 0, 0, 0, 0, 0, 0, 0, 0, 0, 0, 0, 0, 0, 0, 0, 0, 0, 0, 0, 0, 2, 2, 2, 2, 2, 2, 2, 2, 2, 2, 0, 2, 2, 2, 2, 2, 2, 2, 2, 2, 2, 2, 2, 2, 2, 2, 2, 2, 2, 2, 2, 2, 2, 2, 2, 2, 2, 2, 2, 2, 2, 2, 2, 2, 2, 2, 2, 2, 2, 2, 2, 2, 2, 2, 2, 2, 2, 2, 2, 2, 0, 2, 2, 2, 2, 2, 2, 2, 2, 2, 2, 2, 2, 2, 2, 2, 2, 2, 2, 2, 2, 2, 2, 2, 2, 2, 2, 2, 2, 2, 2, 2, 2, 2, 2, 2, 2, 2, 2, 2, 2, 2, 2, 2, 2, 2, 2, 2, 2, 2, 0, 2, 2, 2, 2, 2, 2, 2, 2, 2, 2, 2, 2, 2, 2, 2, 2, 2, 2, 2, 2, 2, 2, 2, 2, 2, 2, 2, 2, 2, 2, 2, 2, 2, 2, 2, 2, 2, 2, 2, 2, 2, 2, 2, 2, 2, 2, 2, 2, 2, 0, 2, 2, 2, 2, 2, 2, 2, 2, 2, 2, 2, 2, 2, 2, 2, 2, 2, 2, 2, 2, 2, 2, 2, 2, 2, 2, 2, 2, 2, 2, 2, 2, 2, 2, 2, 2, 2, 2, 2, 1, 1, 1, 1, 1, 1, 1, 1, 1, 1, 1, 1, 1, 1, 1, 1, 1, 1, 1, 1, 1, 1, 1, 1, 1, 1, 1, 1, 1, 1, 1, 1, 1, 1, 1, 1, 1, 1, 1, 1, 1, 1, 1, 1, 1, 1, 1, 1, 1, 1, 1, 1, 1, 1, 1, 1, 1, 1, 1, 1, 1, 1, 1, 1, 1, 1, 1, 1, 1, 1, 1, 1, 1, 1, 1, 1, 1, 1, 1, 1, 1, 1, 1, 1, 1, 1, 1, 1, 1, 1, 1, 1, 1])
_uv = me_cylinder_005.uv_layers.new(name='UVMap')
_uv.uv.foreach_set('vector', [0.4274, 0.8853, 0.5289, 0.8853, 0.5289, 0.9139, 0.4274, 0.9139, 0.5289, 0.8853, 0.6304, 0.8853, 0.6304, 0.9139, 0.5289, 0.9139, 0.6304, 0.9139, 0.5289, 0.9139, 0.5289, 0.8853, 0.6304, 0.8853, 0.5289, 0.9139, 0.4274, 0.9139, 0.4274, 0.8853, 0.5289, 0.8853, 0.6657, 0.869, 0.6657, 0.7675, 0.7672, 0.7675, 0.7672, 0.869, 0.3534, 0.7187, 0.4549, 0.7187, 0.4738, 0.7376, 0.3345, 0.7376, 0.8382, 0.2458, 0.8382, 0.09723, 0.8437, 0.1022, 0.8428, 0.2409, 0.9021, 0.382, 0.8006, 0.382, 0.7817, 0.363, 0.921, 0.363, 0.9032, 0.3435, 0.8017, 0.3435, 0.7828, 0.3246, 0.9222, 0.3246, 0.5056, 0.1096, 0.6071, 0.1096, 0.6261, 0.1286, 0.4867, 0.1286, 0.6724, 0.1173, 0.8118, 0.1173, 0.796, 0.1331, 0.6882, 0.1331, 0.9845, 0.2612, 0.8382, 0.2458, 0.8428, 0.2409, 0.979, 0.2561, 0.9845, 0.1126, 0.9845, 0.2612, 0.979, 0.2561, 0.9799, 0.1175, 0.8382, 0.09723, 0.9845, 0.1126, 0.9799, 0.1175, 0.8437, 0.1022, 0.8198, 0.9562, 0.712, 0.9562, 0.712, 0.9461, 0.8198, 0.9461, 0.6724, 0.2567, 0.6724, 0.1173, 0.6882, 0.1331, 0.6882, 0.2409, 0.8118, 0.2567, 0.6724, 0.2567, 0.6882, 0.2409, 0.796, 0.2409, 0.8118, 0.1173, 0.8118, 0.2567, 0.796, 0.2409, 0.796, 0.1331, 0.5475, 0.7744, 0.6282, 0.8459, 0.5632, 0.841, 0.5215, 0.8041, 0.7149, 0.07918, 0.8227, 0.07918, 0.8227, 0.08933, 0.7149, 0.08933, 0.6071, 0.07918, 0.7149, 0.07918, 0.7149, 0.08933, 0.6071, 0.08933, 0.712, 0.9562, 0.6042, 0.9562, 0.6042, 0.9461, 0.712, 0.9461, 0.6997, 0.3331, 0.6997, 0.2774, 0.7554, 0.2774, 0.7554, 0.3331, 0.4397, 0.7744, 0.5475, 0.7744, 0.5215, 0.8041, 0.4658, 0.8041, 0.359, 0.8459, 0.4397, 0.7744, 0.4658, 0.8041, 0.4241, 0.841, 0.8584, 0.2124, 0.8844, 0.1526, 0.8976, 0.1668, 0.884, 0.1982, 0.34, 0.9653, 0.3598, 0.9932, 0.07888, 0.9932, 0.05904, 0.9653, 0.8844, 0.1526, 0.9401, 0.1526, 0.9269, 0.1668, 0.8976, 0.1668, 0.9401, 0.1526, 0.9661, 0.2124, 0.9405, 0.1982, 0.9269, 0.1668, 0.9661, 0.2124, 0.8584, 0.2124, 0.884, 0.1982, 0.9405, 0.1982, 0.3379, 0.8086, 0.3379, 0.8651, 0.05697, 0.8651, 0.05697, 0.8086, 0.3486, 0.9253, 0.3486, 0.9545, 0.06768, 0.9545, 0.06768, 0.9253, 0.361, 0.8789, 0.3412, 0.9068, 0.06028, 0.9068, 0.08011, 0.8789, 0.08011, 0.8789, 0.06028, 0.9068, 0.02336, 0.8846, 0.05904, 0.9653, 0.07888, 0.9932, 0.02213, 0.9874, 0.05697, 0.8086, 0.05697, 0.8651, 0.02452, 0.8369, 0.06768, 0.9253, 0.06768, 0.9545, 0.01254, 0.9399, 0.6115, 0.05393, 0.6115, 0.04226, 0.9579, 0.04224, 0.9579, 0.05391, 0.9579, 0.04224, 0.9579, 0.05391, 0.6115, 0.05393, 0.6115, 0.04226, 0.265, 0.04224, 0.6115, 0.04226, 0.6115, 0.05393, 0.265, 0.05391, 0.265, 0.05391, 0.265, 0.04224, 0.6115, 0.04226, 0.6115, 0.05393, 0.3318, 0.3503, 0.4325, 0.3503, 0.4999, 0.5141, 0.2644, 0.5141, 0.3318, 0.3503, 0.4325, 0.3503, 0.4999, 0.5141, 0.2644, 0.5141, 0.6239, 0.5235, 0.5233, 0.5235, 0.4558, 0.3597, 0.6914, 0.3597, 0.6239, 0.5235, 0.5233, 0.5235, 0.4558, 0.3597, 0.6914, 0.3597, 0.0005756, 0.2361, 0.0005755, 0.0005755, 0.2361, 0.0005755, 0.2361, 0.2361, 0.3482, 0.1664, 0.4489, 0.1664, 0.4489, 0.3401, 0.3482, 0.3401, 0.5554, 0.3286, 0.4842, 0.2574, 0.4907, 0.2509, 0.5619, 0.3221, 0.3482, 0.1664, 0.4489, 0.1664, 0.4489, 0.3401, 0.3482, 0.3401, 0.3482, 0.1664, 0.4489, 0.1664, 0.4489, 0.3401, 0.3482, 0.3401, 0.3482, 0.1664, 0.4489, 0.1664, 0.4489, 0.3401, 0.3482, 0.3401, 0.5619, 0.1798, 0.633, 0.2509, 0.5619, 0.3221, 0.4907, 0.2509, 0.6395, 0.2574, 0.5683, 0.3286, 0.5619, 0.3221, 0.633, 0.2509, 0.5683, 0.1733, 0.6395, 0.2445, 0.633, 0.2509, 0.5619, 0.1798, 0.4842, 0.2445, 0.5554, 0.1733, 0.5619, 0.1798, 0.4907, 0.2509, 0.2327, 0.6051, 0.2327, 0.5378, 0.2945, 0.5378, 0.2945, 0.6051, 0.7895, 0.6051, 0.7895, 0.5378, 0.8514, 0.5378, 0.8514, 0.6051, 0.147, 0.4682, 0.08509, 0.4682, 0.03151, 0.4372, 0.0005756, 0.3837, 0.0005756, 0.3218, 0.03151, 0.2682, 0.08509, 0.2373, 0.147, 0.2373, 0.2005, 0.2682, 0.2315, 0.3218, 0.2315, 0.3837, 0.2005, 0.4372, 0.8514, 0.6051, 0.8514, 0.5378, 0.9132, 0.5378, 0.9132, 0.6051, 0.8514, 0.6051, 0.8514, 0.5378, 0.9132, 0.5378, 0.9133, 0.6051, 0.9132, 0.6051, 0.9132, 0.5378, 0.9751, 0.5378, 0.9751, 0.6051, 0.7895, 0.6051, 0.7895, 0.5378, 0.8514, 0.5378, 0.8514, 0.6051, 0.2326, 0.6051, 0.2326, 0.5378, 0.2945, 0.5378, 0.2945, 0.6051, 0.7276, 0.6051, 0.7276, 0.5378, 0.7895, 0.5378, 0.7895, 0.6051, 0.2945, 0.6051, 0.2945, 0.5378, 0.3564, 0.5378, 0.3564, 0.6051, 0.6657, 0.6051, 0.6657, 0.5378, 0.7276, 0.5378, 0.7276, 0.6051, 0.3564, 0.6051, 0.3564, 0.5378, 0.4183, 0.5378, 0.4183, 0.6051, 0.6039, 0.6051, 0.6039, 0.5378, 0.6657, 0.5378, 0.6657, 0.6051, 0.4183, 0.6051, 0.4183, 0.5378, 0.4801, 0.5378, 0.4801, 0.6051, 0.2005, 0.2682, 0.2315, 0.3218, 0.2315, 0.3837, 0.2005, 0.4372, 0.147, 0.4682, 0.08509, 0.4682, 0.03151, 0.4372, 0.0005755, 0.3837, 0.0005755, 0.3218, 0.03151, 0.2682, 0.08509, 0.2373, 0.147, 0.2373, 0.542, 0.6051, 0.542, 0.5378, 0.6039, 0.5378, 0.6039, 0.6051, 0.4801, 0.6051, 0.4801, 0.5378, 0.542, 0.5378, 0.542, 0.6051, 0.2945, 0.6051, 0.2945, 0.5378, 0.3564, 0.5378, 0.3564, 0.6051, 0.4801, 0.6051, 0.4801, 0.5378, 0.542, 0.5378, 0.542, 0.6051, 0.542, 0.6051, 0.542, 0.5378, 0.6039, 0.5378, 0.6039, 0.6051, 0.3564, 0.6051, 0.3564, 0.5378, 0.4183, 0.5378, 0.4183, 0.6051, 0.4183, 0.6051, 0.4183, 0.5378, 0.4801, 0.5378, 0.4801, 0.6051, 0.6039, 0.6051, 0.6039, 0.5378, 0.6657, 0.5378, 0.6657, 0.6051, 0.2315, 0.3837, 0.2005, 0.4372, 0.147, 0.4682, 0.08509, 0.4682, 0.03151, 0.4372, 0.0005756, 0.3837, 0.0005756, 0.3218, 0.03151, 0.2682, 0.08509, 0.2373, 0.147, 0.2373, 0.2005, 0.2682, 0.2315, 0.3218, 0.7276, 0.6051, 0.7276, 0.5378, 0.7895, 0.5378, 0.7895, 0.6051, 0.6657, 0.6051, 0.6657, 0.5378, 0.7276, 0.5378, 0.7276, 0.6051, 0.9133, 0.6051, 0.9132, 0.5378, 0.9751, 0.5378, 0.9751, 0.6051, 0.08509, 0.2373, 0.147, 0.2373, 0.2005, 0.2682, 0.2315, 0.3218, 0.2315, 0.3837, 0.2005, 0.4372, 0.147, 0.4682, 0.08509, 0.4682, 0.03151, 0.4372, 0.0005756, 0.3837, 0.0005756, 0.3218, 0.03151, 0.2682, 0.1574, 0.6612, 0.1586, 0.6324, 0.1875, 0.6348, 0.1465, 0.6907, 0.1743, 0.7196, 0.1453, 0.7196, 0.9465, 0.8261, 0.9609, 0.8261, 0.9609, 0.8438, 0.9463, 0.8471, 0.1574, 0.6612, 0.1875, 0.6348, 0.209, 0.6394, 0.1465, 0.6907, 0.1961, 0.7169, 0.1743, 0.7196, 0.9463, 0.8471, 0.9609, 0.8438, 0.9608, 0.8574, 0.9461, 0.863, 0.1574, 0.6612, 0.209, 0.6394, 0.218, 0.646, 0.1465, 0.6907, 0.2057, 0.711, 0.1961, 0.7169, 0.9461, 0.863, 0.9608, 0.8574, 0.9615, 0.8643, 0.9466, 0.8711, 0.1465, 0.6907, 0.2057, 0.711, 0.1961, 0.7169, 0.1574, 0.6612, 0.209, 0.6394, 0.218, 0.646, 0.8494, 0.8711, 0.8343, 0.8642, 0.8351, 0.8573, 0.8498, 0.8628, 0.1465, 0.6907, 0.1961, 0.7169, 0.1743, 0.7196, 0.1574, 0.6612, 0.1875, 0.6348, 0.209, 0.6394, 0.8498, 0.8628, 0.8351, 0.8573, 0.835, 0.8438, 0.8495, 0.8471, 0.1465, 0.6907, 0.1743, 0.7196, 0.1453, 0.7196, 0.1574, 0.6612, 0.1586, 0.6324, 0.1875, 0.6348, 0.8495, 0.8471, 0.835, 0.8438, 0.8349, 0.8261, 0.8493, 0.8261, 0.1465, 0.6907, 0.1453, 0.7196, 0.1164, 0.7171, 0.1574, 0.6612, 0.1296, 0.6324, 0.1586, 0.6324, 0.8493, 0.8261, 0.8349, 0.8261, 0.835, 0.8084, 0.8495, 0.8051, 0.1465, 0.6907, 0.1164, 0.7171, 0.09488, 0.7126, 0.1574, 0.6612, 0.1078, 0.6351, 0.1296, 0.6324, 0.8495, 0.8051, 0.835, 0.8084, 0.8351, 0.7949, 0.8497, 0.7893, 0.1465, 0.6907, 0.09488, 0.7126, 0.08583, 0.7059, 0.1574, 0.6612, 0.0982, 0.641, 0.1078, 0.6351, 0.8497, 0.7893, 0.8351, 0.7949, 0.8343, 0.788, 0.8493, 0.7812, 0.1574, 0.6612, 0.0982, 0.641, 0.1078, 0.6351, 0.1465, 0.6907, 0.09488, 0.7126, 0.08583, 0.7059, 0.9465, 0.7811, 0.9615, 0.788, 0.9608, 0.7949, 0.9461, 0.7894, 0.1574, 0.6612, 0.1078, 0.6351, 0.1296, 0.6324, 0.1465, 0.6907, 0.1164, 0.7171, 0.09488, 0.7126, 0.9461, 0.7894, 0.9608, 0.7949, 0.9609, 0.8085, 0.9464, 0.8052, 0.1574, 0.6612, 0.1296, 0.6324, 0.1586, 0.6324, 0.1465, 0.6907, 0.1453, 0.7196, 0.1164, 0.7171, 0.9464, 0.8052, 0.9609, 0.8085, 0.9609, 0.8261, 0.9465, 0.8261, 0.8349, 0.8261, 0.8493, 0.8261, 0.8495, 0.8471, 0.835, 0.8438, 0.8493, 0.8261, 0.9465, 0.8261, 0.9463, 0.8471, 0.8495, 0.8471, 0.835, 0.8438, 0.8495, 0.8471, 0.8498, 0.8628, 0.8351, 0.8573, 0.8495, 0.8471, 0.9463, 0.8471, 0.9461, 0.863, 0.8498, 0.8628, 0.8351, 0.8573, 0.8498, 0.8628, 0.8494, 0.8711, 0.8343, 0.8642, 0.8498, 0.8628, 0.9461, 0.863, 0.9466, 0.8711, 0.8494, 0.8711, 0.9615, 0.8643, 0.9466, 0.8711, 0.9461, 0.863, 0.9608, 0.8574, 0.9466, 0.8711, 0.8494, 0.8711, 0.8498, 0.8628, 0.9461, 0.863, 0.9608, 0.8574, 0.9461, 0.863, 0.9463, 0.8471, 0.9609, 0.8438, 0.9461, 0.863, 0.8498, 0.8628, 0.8495, 0.8471, 0.9463, 0.8471, 0.9609, 0.8438, 0.9463, 0.8471, 0.9465, 0.8261, 0.9609, 0.8261, 0.9463, 0.8471, 0.8495, 0.8471, 0.8493, 0.8261, 0.9465, 0.8261, 0.9609, 0.8261, 0.9465, 0.8261, 0.9464, 0.8052, 0.9609, 0.8085, 0.9465, 0.8261, 0.8493, 0.8261, 0.8495, 0.8051, 0.9464, 0.8052, 0.9609, 0.8085, 0.9464, 0.8052, 0.9461, 0.7894, 0.9608, 0.7949, 0.9464, 0.8052, 0.8495, 0.8051, 0.8497, 0.7893, 0.9461, 0.7894, 0.9608, 0.7949, 0.9461, 0.7894, 0.9465, 0.7811, 0.9615, 0.788, 0.9461, 0.7894, 0.8497, 0.7893, 0.8493, 0.7812, 0.9465, 0.7811, 0.8343, 0.788, 0.8493, 0.7812, 0.8497, 0.7893, 0.8351, 0.7949, 0.8493, 0.7812, 0.9465, 0.7811, 0.9461, 0.7894, 0.8497, 0.7893, 0.8351, 0.7949, 0.8497, 0.7893, 0.8495, 0.8052, 0.835, 0.8085, 0.8497, 0.7893, 0.9461, 0.7894, 0.9464, 0.8052, 0.8495, 0.8052, 0.835, 0.8085, 0.8495, 0.8052, 0.8493, 0.8261, 0.8349, 0.8261, 0.8495, 0.8052, 0.9464, 0.8052, 0.9465, 0.8261, 0.8493, 0.8261, 0.1574, 0.6612, 0.1586, 0.6324, 0.1875, 0.6348, 0.1465, 0.6907, 0.1743, 0.7196, 0.1453, 0.7196, 0.8493, 0.8261, 0.8349, 0.8261, 0.835, 0.8084, 0.8495, 0.8051, 0.1574, 0.6612, 0.1875, 0.6348, 0.209, 0.6394, 0.1465, 0.6907, 0.1961, 0.7169, 0.1743, 0.7196, 0.8495, 0.8051, 0.835, 0.8084, 0.8351, 0.7949, 0.8497, 0.7893, 0.1574, 0.6612, 0.209, 0.6394, 0.218, 0.646, 0.1465, 0.6907, 0.2057, 0.711, 0.1961, 0.7169, 0.8497, 0.7893, 0.8351, 0.7949, 0.8343, 0.788, 0.8493, 0.7812, 0.1465, 0.6907, 0.2057, 0.711, 0.1961, 0.7169, 0.1574, 0.6612, 0.209, 0.6394, 0.218, 0.646, 0.8494, 0.8711, 0.8343, 0.8642, 0.8351, 0.8573, 0.8498, 0.8628, 0.1465, 0.6907, 0.1961, 0.7169, 0.1743, 0.7196, 0.1574, 0.6612, 0.1875, 0.6348, 0.209, 0.6394, 0.8498, 0.8628, 0.8351, 0.8573, 0.835, 0.8438, 0.8495, 0.8471, 0.1465, 0.6907, 0.1743, 0.7196, 0.1453, 0.7196, 0.1574, 0.6612, 0.1586, 0.6324, 0.1875, 0.6348, 0.8495, 0.8471, 0.835, 0.8438, 0.8349, 0.8261, 0.8493, 0.8261, 0.1465, 0.6907, 0.1453, 0.7196, 0.1164, 0.7171, 0.1574, 0.6612, 0.1296, 0.6324, 0.1586, 0.6324, 0.8493, 0.8261, 0.8349, 0.8261, 0.835, 0.8084, 0.8495, 0.8051, 0.1465, 0.6907, 0.1164, 0.7171, 0.09488, 0.7126, 0.1574, 0.6612, 0.1078, 0.6351, 0.1296, 0.6324, 0.8495, 0.8051, 0.835, 0.8084, 0.8351, 0.7949, 0.8497, 0.7893, 0.1465, 0.6907, 0.09488, 0.7126, 0.08583, 0.7059, 0.1574, 0.6612, 0.0982, 0.641, 0.1078, 0.6351, 0.8497, 0.7893, 0.8351, 0.7949, 0.8343, 0.788, 0.8493, 0.7812, 0.1574, 0.6612, 0.0982, 0.641, 0.1078, 0.6351, 0.1465, 0.6907, 0.09488, 0.7126, 0.08583, 0.7059, 0.8494, 0.8711, 0.8343, 0.8642, 0.8351, 0.8573, 0.8498, 0.8628, 0.1574, 0.6612, 0.1078, 0.6351, 0.1296, 0.6324, 0.1465, 0.6907, 0.1164, 0.7171, 0.09488, 0.7126, 0.8498, 0.8628, 0.8351, 0.8573, 0.835, 0.8438, 0.8495, 0.8471, 0.1574, 0.6612, 0.1296, 0.6324, 0.1586, 0.6324, 0.1465, 0.6907, 0.1453, 0.7196, 0.1164, 0.7171, 0.8495, 0.8471, 0.835, 0.8438, 0.8349, 0.8261, 0.8493, 0.8261, 0.9609, 0.8261, 0.9465, 0.8261, 0.9464, 0.8052, 0.9609, 0.8085, 0.9465, 0.8261, 0.8493, 0.8261, 0.8495, 0.8051, 0.9464, 0.8052, 0.9609, 0.8085, 0.9464, 0.8052, 0.9461, 0.7894, 0.9608, 0.7949, 0.9464, 0.8052, 0.8495, 0.8051, 0.8497, 0.7893, 0.9461, 0.7894, 0.9608, 0.7949, 0.9461, 0.7894, 0.9465, 0.7811, 0.9615, 0.788, 0.9461, 0.7894, 0.8497, 0.7893, 0.8493, 0.7812, 0.9465, 0.7811, 0.9615, 0.8643, 0.9466, 0.8711, 0.9461, 0.863, 0.9608, 0.8574, 0.9466, 0.8711, 0.8494, 0.8711, 0.8498, 0.8628, 0.9461, 0.863, 0.9608, 0.8574, 0.9461, 0.863, 0.9463, 0.8471, 0.9609, 0.8438, 0.9461, 0.863, 0.8498, 0.8628, 0.8495, 0.8471, 0.9463, 0.8471, 0.9609, 0.8438, 0.9463, 0.8471, 0.9465, 0.8261, 0.9609, 0.8261, 0.9463, 0.8471, 0.8495, 0.8471, 0.8493, 0.8261, 0.9465, 0.8261, 0.9609, 0.8261, 0.9465, 0.8261, 0.9464, 0.8052, 0.9609, 0.8085, 0.9465, 0.8261, 0.8493, 0.8261, 0.8495, 0.8051, 0.9464, 0.8052, 0.9609, 0.8085, 0.9464, 0.8052, 0.9461, 0.7894, 0.9608, 0.7949, 0.9464, 0.8052, 0.8495, 0.8051, 0.8497, 0.7893, 0.9461, 0.7894, 0.9608, 0.7949, 0.9461, 0.7894, 0.9465, 0.7811, 0.9615, 0.788, 0.9461, 0.7894, 0.8497, 0.7893, 0.8493, 0.7812, 0.9465, 0.7811, 0.9615, 0.8643, 0.9466, 0.8711, 0.9461, 0.863, 0.9608, 0.8574, 0.9466, 0.8711, 0.8494, 0.8711, 0.8498, 0.8628, 0.9461, 0.863, 0.9608, 0.8574, 0.9461, 0.863, 0.9463, 0.8471, 0.9609, 0.8438, 0.9461, 0.863, 0.8498, 0.8628, 0.8495, 0.8471, 0.9463, 0.8471, 0.9609, 0.8438, 0.9463, 0.8471, 0.9465, 0.8261, 0.9609, 0.8261, 0.9463, 0.8471, 0.8495, 0.8471, 0.8493, 0.8261, 0.9465, 0.8261, 0.1574, 0.6612, 0.1586, 0.6324, 0.1875, 0.6348, 0.1465, 0.6907, 0.1743, 0.7196, 0.1453, 0.7196, 0.8493, 0.8261, 0.8349, 0.8261, 0.835, 0.8084, 0.8495, 0.8051, 0.1574, 0.6612, 0.1875, 0.6348, 0.209, 0.6394, 0.1465, 0.6907, 0.1961, 0.7169, 0.1743, 0.7196, 0.8495, 0.8051, 0.835, 0.8084, 0.8351, 0.7949, 0.8497, 0.7893, 0.1574, 0.6612, 0.209, 0.6394, 0.218, 0.646, 0.1465, 0.6907, 0.2057, 0.711, 0.1961, 0.7169, 0.8497, 0.7893, 0.8351, 0.7949, 0.8343, 0.788, 0.8493, 0.7812, 0.1465, 0.6907, 0.2057, 0.711, 0.1961, 0.7169, 0.1574, 0.6612, 0.209, 0.6394, 0.218, 0.646, 0.8494, 0.8711, 0.8343, 0.8642, 0.8351, 0.8573, 0.8498, 0.8628, 0.1465, 0.6907, 0.1961, 0.7169, 0.1743, 0.7196, 0.1574, 0.6612, 0.1875, 0.6348, 0.209, 0.6394, 0.8498, 0.8628, 0.8351, 0.8573, 0.835, 0.8438, 0.8495, 0.8471, 0.1465, 0.6907, 0.1743, 0.7196, 0.1453, 0.7196, 0.1574, 0.6612, 0.1586, 0.6324, 0.1875, 0.6348, 0.8495, 0.8471, 0.835, 0.8438, 0.8349, 0.8261, 0.8493, 0.8261, 0.1465, 0.6907, 0.1453, 0.7196, 0.1164, 0.7171, 0.1574, 0.6612, 0.1296, 0.6324, 0.1586, 0.6324, 0.8493, 0.8261, 0.8349, 0.8261, 0.835, 0.8084, 0.8495, 0.8051, 0.1465, 0.6907, 0.1164, 0.7171, 0.09488, 0.7126, 0.1574, 0.6612, 0.1078, 0.6351, 0.1296, 0.6324, 0.8495, 0.8051, 0.835, 0.8084, 0.8351, 0.7949, 0.8497, 0.7893, 0.1465, 0.6907, 0.09488, 0.7126, 0.08583, 0.7059, 0.1574, 0.6612, 0.0982, 0.641, 0.1078, 0.6351, 0.8497, 0.7893, 0.8351, 0.7949, 0.8343, 0.788, 0.8493, 0.7812, 0.1574, 0.6612, 0.0982, 0.641, 0.1078, 0.6351, 0.1465, 0.6907, 0.09488, 0.7126, 0.08583, 0.7059, 0.8494, 0.8711, 0.8343, 0.8642, 0.8351, 0.8573, 0.8498, 0.8628, 0.1574, 0.6612, 0.1078, 0.6351, 0.1296, 0.6324, 0.1465, 0.6907, 0.1164, 0.7171, 0.09488, 0.7126, 0.8498, 0.8628, 0.8351, 0.8573, 0.835, 0.8438, 0.8495, 0.8471, 0.1574, 0.6612, 0.1296, 0.6324, 0.1586, 0.6324, 0.1465, 0.6907, 0.1453, 0.7196, 0.1164, 0.7171, 0.8495, 0.8471, 0.835, 0.8438, 0.8349, 0.8261, 0.8493, 0.8261, 0.9609, 0.8261, 0.9465, 0.8261, 0.9464, 0.8052, 0.9609, 0.8085, 0.9465, 0.8261, 0.8493, 0.8261, 0.8495, 0.8051, 0.9464, 0.8052, 0.9609, 0.8085, 0.9464, 0.8052, 0.9461, 0.7894, 0.9608, 0.7949, 0.9464, 0.8052, 0.8495, 0.8051, 0.8497, 0.7893, 0.9461, 0.7894, 0.9608, 0.7949, 0.9461, 0.7894, 0.9465, 0.7811, 0.9615, 0.788, 0.9461, 0.7894, 0.8497, 0.7893, 0.8493, 0.7812, 0.9465, 0.7811, 0.9615, 0.8643, 0.9466, 0.8711, 0.9461, 0.863, 0.9608, 0.8574, 0.9466, 0.8711, 0.8494, 0.8711, 0.8498, 0.8628, 0.9461, 0.863, 0.9608, 0.8574, 0.9461, 0.863, 0.9463, 0.8471, 0.9609, 0.8438, 0.9461, 0.863, 0.8498, 0.8628, 0.8495, 0.8471, 0.9463, 0.8471, 0.9609, 0.8438, 0.9463, 0.8471, 0.9465, 0.8261, 0.9609, 0.8261, 0.9463, 0.8471, 0.8495, 0.8471, 0.8493, 0.8261, 0.9465, 0.8261, 0.9609, 0.8261, 0.9465, 0.8261, 0.9464, 0.8052, 0.9609, 0.8085, 0.9465, 0.8261, 0.8493, 0.8261, 0.8495, 0.8051, 0.9464, 0.8052, 0.9609, 0.8085, 0.9464, 0.8052, 0.9461, 0.7894, 0.9608, 0.7949, 0.9464, 0.8052, 0.8495, 0.8051, 0.8497, 0.7893, 0.9461, 0.7894, 0.9608, 0.7949, 0.9461, 0.7894, 0.9465, 0.7811, 0.9615, 0.788, 0.9461, 0.7894, 0.8497, 0.7893, 0.8493, 0.7812, 0.9465, 0.7811, 0.9615, 0.8643, 0.9466, 0.8711, 0.9461, 0.863, 0.9608, 0.8574, 0.9466, 0.8711, 0.8494, 0.8711, 0.8498, 0.8628, 0.9461, 0.863, 0.9608, 0.8574, 0.9461, 0.863, 0.9463, 0.8471, 0.9609, 0.8438, 0.9461, 0.863, 0.8498, 0.8628, 0.8495, 0.8471, 0.9463, 0.8471, 0.9609, 0.8438, 0.9463, 0.8471, 0.9465, 0.8261, 0.9609, 0.8261, 0.9463, 0.8471, 0.8495, 0.8471, 0.8493, 0.8261, 0.9465, 0.8261, 0.4117, 0.07225, 0.4117, 0.2495, 0.344, 0.2495, 0.344, 0.07225, 0.344, 0.07225, 0.344, 0.2495, 0.2764, 0.2495, 0.2764, 0.07225, 0.2764, 0.07225, 0.2764, 0.2495, 0.2087, 0.2495, 0.2087, 0.07225, 0.2087, 0.07225, 0.2087, 0.2495, 0.1411, 0.2495, 0.1411, 0.07225, 0.1411, 0.07225, 0.1411, 0.2495, 0.07339, 0.2495, 0.07339, 0.07225, 0.8853, 0.07225, 0.8853, 0.2495, 0.8177, 0.2495, 0.8177, 0.07225, 0.8177, 0.07225, 0.8177, 0.2495, 0.75, 0.2495, 0.75, 0.07225, 0.75, 0.07225, 0.75, 0.2495, 0.6823, 0.2495, 0.6823, 0.07225, 0.6823, 0.07225, 0.6823, 0.2495, 0.6147, 0.2495, 0.6147, 0.07225, 0.6147, 0.07225, 0.6147, 0.2495, 0.547, 0.2495, 0.547, 0.07225, 0.0, 0.0, 0.0, 0.0, 0.0, 0.0, 0.0, 0.0, 0.0, 0.0, 0.0, 0.0, 0.0, 0.0, 0.0, 0.0, 0.0, 0.0, 0.0, 0.0, 0.0, 0.0, 0.0, 0.0, 0.4794, 0.07225, 0.4794, 0.2495, 0.4117, 0.2495, 0.4117, 0.07225, 0.547, 0.07225, 0.547, 0.2495, 0.4794, 0.2495, 0.4794, 0.07225, 0.2112, 0.8455, 0.2407, 0.8625, 0.2577, 0.892, 0.2577, 0.926, 0.2407, 0.9555, 0.2112, 0.9725, 0.1772, 0.9725, 0.1477, 0.9555, 0.1306, 0.926, 0.1306, 0.892, 0.1477, 0.8625, 0.1772, 0.8455, 0.3214, 0.7527, 0.347, 0.722, 0.3538, 0.7255, 0.3261, 0.7588, 0.2516, 0.5896, 0.2144, 0.6041, 0.2101, 0.5977, 0.2504, 0.5821, 0.347, 0.722, 0.357, 0.6833, 0.3646, 0.6836, 0.3538, 0.7255, 0.2914, 0.5923, 0.2516, 0.5896, 0.2504, 0.5821, 0.2936, 0.585, 0.2853, 0.7697, 0.3214, 0.7527, 0.3261, 0.7588, 0.2869, 0.7772, 0.3263, 0.6117, 0.2914, 0.5923, 0.2936, 0.585, 0.3314, 0.606, 0.2453, 0.7697, 0.2853, 0.7697, 0.2869, 0.7772, 0.2436, 0.7772, 0.3496, 0.6441, 0.3263, 0.6117, 0.3314, 0.606, 0.3566, 0.6411, 0.2091, 0.7527, 0.2453, 0.7697, 0.2436, 0.7772, 0.2044, 0.7588, 0.357, 0.6833, 0.3496, 0.6441, 0.3566, 0.6411, 0.3646, 0.6836, 0.1836, 0.722, 0.2091, 0.7527, 0.2044, 0.7588, 0.1768, 0.7255, 0.1735, 0.6833, 0.1836, 0.722, 0.1768, 0.7255, 0.1659, 0.6835, 0.4568, 0.5908, 0.4965, 0.5737, 0.4995, 0.5923, 0.4682, 0.6058, 0.7234, 0.8469, 0.7234, 0.7931, 0.7667, 0.7931, 0.7667, 0.8469, 0.7667, 0.8469, 0.7667, 0.7931, 0.8099, 0.7931, 0.8099, 0.8469, 0.8099, 0.8469, 0.8099, 0.7931, 0.8532, 0.7931, 0.8532, 0.8469, 0.8532, 0.8469, 0.8532, 0.7931, 0.8965, 0.7931, 0.8965, 0.8469, 0.8965, 0.8469, 0.8965, 0.7931, 0.9397, 0.7931, 0.9397, 0.8469, 0.4205, 0.8469, 0.4205, 0.7931, 0.4638, 0.7931, 0.4638, 0.8469, 0.4638, 0.8469, 0.4638, 0.7931, 0.507, 0.7931, 0.507, 0.8469, 0.507, 0.8469, 0.507, 0.7931, 0.5503, 0.7931, 0.5503, 0.8469, 0.5503, 0.8469, 0.5503, 0.7931, 0.5936, 0.7931, 0.5936, 0.8469, 0.5936, 0.8469, 0.5936, 0.7931, 0.6369, 0.7931, 0.6369, 0.8469, 0.6801, 0.8469, 0.6801, 0.7931, 0.7234, 0.7931, 0.7234, 0.8469, 0.6369, 0.8469, 0.6369, 0.7931, 0.6801, 0.7931, 0.6801, 0.8469, 0.4359, 0.7085, 0.4223, 0.6674, 0.4411, 0.666, 0.4518, 0.6984, 0.5757, 0.7208, 0.5396, 0.7445, 0.5334, 0.7267, 0.5619, 0.708, 0.5757, 0.6013, 0.5963, 0.6394, 0.578, 0.644, 0.5619, 0.614, 0.4965, 0.5737, 0.5396, 0.5775, 0.5334, 0.5953, 0.4995, 0.5923, 0.4223, 0.6674, 0.4299, 0.6248, 0.4471, 0.6325, 0.4411, 0.666, 0.5396, 0.7445, 0.4965, 0.7483, 0.4995, 0.7297, 0.5334, 0.7267, 0.5963, 0.6394, 0.5963, 0.6827, 0.578, 0.6781, 0.578, 0.644, 0.5396, 0.5775, 0.5757, 0.6013, 0.5619, 0.614, 0.5334, 0.5953, 0.4299, 0.6248, 0.4568, 0.5908, 0.4682, 0.6058, 0.4471, 0.6325, 0.4674, 0.7382, 0.4359, 0.7085, 0.4518, 0.6984, 0.4766, 0.7218, 0.5963, 0.6827, 0.5757, 0.7208, 0.5619, 0.708, 0.578, 0.6781, 0.547, 0.07225, 0.547, 0.2495, 0.4794, 0.2495, 0.4794, 0.07225, 0.4794, 0.07225, 0.4794, 0.2495, 0.4117, 0.2495, 0.4117, 0.07225, 0.4117, 0.07225, 0.4117, 0.2495, 0.344, 0.2495, 0.344, 0.07225, 0.344, 0.07225, 0.344, 0.2495, 0.2764, 0.2495, 0.2764, 0.07225, 0.2764, 0.07225, 0.2764, 0.2495, 0.2087, 0.2495, 0.2087, 0.07225, 0.2087, 0.07225, 0.2087, 0.2495, 0.1411, 0.2495, 0.1411, 0.07225, 0.1411, 0.07225, 0.1411, 0.2495, 0.07339, 0.2495, 0.07339, 0.07225, 0.8853, 0.07225, 0.8853, 0.2495, 0.8177, 0.2495, 0.8177, 0.07225, 0.8177, 0.07225, 0.8177, 0.2495, 0.75, 0.2495, 0.75, 0.07225, 0.75, 0.07225, 0.75, 0.2495, 0.6823, 0.2495, 0.6823, 0.07225, 0.0, 0.0, 0.0, 0.0, 0.0, 0.0, 0.0, 0.0, 0.0, 0.0, 0.0, 0.0, 0.0, 0.0, 0.0, 0.0, 0.0, 0.0, 0.0, 0.0, 0.0, 0.0, 0.0, 0.0, 0.6147, 0.07225, 0.6147, 0.2495, 0.547, 0.2495, 0.547, 0.07225, 0.6823, 0.07225, 0.6823, 0.2495, 0.6147, 0.2495, 0.6147, 0.07225, 0.2112, 0.8455, 0.2407, 0.8625, 0.2577, 0.892, 0.2577, 0.926, 0.2407, 0.9555, 0.2112, 0.9725, 0.1772, 0.9725, 0.1477, 0.9555, 0.1306, 0.926, 0.1306, 0.892, 0.1477, 0.8625, 0.1772, 0.8455, 0.02909, 0.4567, 0.03914, 0.4954, 0.03234, 0.4989, 0.02146, 0.457, 0.2024, 0.4954, 0.2125, 0.4567, 0.2201, 0.457, 0.2092, 0.4989, 0.03914, 0.4954, 0.06466, 0.5261, 0.05999, 0.5322, 0.03234, 0.4989, 0.1769, 0.5261, 0.2024, 0.4954, 0.2092, 0.4989, 0.1816, 0.5322, 0.03642, 0.4175, 0.02909, 0.4567, 0.02146, 0.457, 0.0294, 0.4145, 0.1408, 0.5431, 0.1769, 0.5261, 0.1816, 0.5322, 0.1424, 0.5506, 0.05975, 0.385, 0.03642, 0.4175, 0.0294, 0.4145, 0.05467, 0.3793, 0.1008, 0.5431, 0.1408, 0.5431, 0.1424, 0.5506, 0.09916, 0.5506, 0.09464, 0.3656, 0.05975, 0.385, 0.05467, 0.3793, 0.09247, 0.3583, 0.06466, 0.5261, 0.1008, 0.5431, 0.09916, 0.5506, 0.05999, 0.5322, 0.2052, 0.4175, 0.1818, 0.3851, 0.1869, 0.3793, 0.2122, 0.4145, 0.2125, 0.4567, 0.2052, 0.4175, 0.2122, 0.4145, 0.2201, 0.457, 0.6339, 0.6219, 0.6608, 0.588, 0.6722, 0.603, 0.6511, 0.6296, 0.6369, 0.8469, 0.6369, 0.7931, 0.6801, 0.7931, 0.6801, 0.8469, 0.6801, 0.8469, 0.6801, 0.7931, 0.7234, 0.7931, 0.7234, 0.8469, 0.7234, 0.8469, 0.7234, 0.7931, 0.7667, 0.7931, 0.7667, 0.8469, 0.7667, 0.8469, 0.7667, 0.7931, 0.8099, 0.7931, 0.8099, 0.8469, 0.8099, 0.8469, 0.8099, 0.7931, 0.8532, 0.7931, 0.8532, 0.8469, 0.8532, 0.8469, 0.8532, 0.7931, 0.8965, 0.7931, 0.8965, 0.8469, 0.8965, 0.8469, 0.8965, 0.7931, 0.9397, 0.7931, 0.9397, 0.8469, 0.4205, 0.8469, 0.4205, 0.7931, 0.4638, 0.7931, 0.4638, 0.8469, 0.4638, 0.8469, 0.4638, 0.7931, 0.5071, 0.7931, 0.5071, 0.8469, 0.5071, 0.8469, 0.5071, 0.7931, 0.5503, 0.7931, 0.5503, 0.8469, 0.5936, 0.8469, 0.5936, 0.7931, 0.6369, 0.7931, 0.6369, 0.8469, 0.5503, 0.8469, 0.5503, 0.7931, 0.5936, 0.7931, 0.5936, 0.8469, 0.7005, 0.7455, 0.6607, 0.7284, 0.6722, 0.7134, 0.7035, 0.7269, 0.8003, 0.6798, 0.7797, 0.7179, 0.7658, 0.7052, 0.782, 0.6752, 0.7436, 0.5747, 0.7797, 0.5985, 0.7658, 0.6112, 0.7374, 0.5925, 0.6608, 0.588, 0.7005, 0.5709, 0.7035, 0.5895, 0.6722, 0.603, 0.6399, 0.7056, 0.6263, 0.6645, 0.6451, 0.6632, 0.6558, 0.6955, 0.7797, 0.7179, 0.7436, 0.7417, 0.7374, 0.7239, 0.7658, 0.7052, 0.7797, 0.5985, 0.8003, 0.6365, 0.782, 0.6412, 0.7658, 0.6112, 0.7005, 0.5709, 0.7436, 0.5747, 0.7374, 0.5925, 0.7035, 0.5895, 0.6263, 0.6645, 0.6339, 0.6219, 0.6511, 0.6296, 0.6451, 0.6632, 0.7436, 0.7417, 0.7005, 0.7455, 0.7035, 0.7269, 0.7374, 0.7239, 0.8003, 0.6365, 0.8003, 0.6798, 0.782, 0.6752, 0.782, 0.6412, 0.8177, 0.07225, 0.8177, 0.2495, 0.75, 0.2495, 0.75, 0.07225, 0.75, 0.07225, 0.75, 0.2495, 0.6823, 0.2495, 0.6823, 0.07225, 0.6823, 0.07225, 0.6823, 0.2495, 0.6147, 0.2495, 0.6147, 0.07225, 0.6147, 0.07225, 0.6147, 0.2495, 0.547, 0.2495, 0.547, 0.07225, 0.547, 0.07225, 0.547, 0.2495, 0.4794, 0.2495, 0.4794, 0.07225, 0.4794, 0.07225, 0.4794, 0.2495, 0.4117, 0.2495, 0.4117, 0.07225, 0.4117, 0.07225, 0.4117, 0.2495, 0.344, 0.2495, 0.344, 0.07225, 0.344, 0.07225, 0.344, 0.2495, 0.2764, 0.2495, 0.2764, 0.07225, 0.2764, 0.07225, 0.2764, 0.2495, 0.2087, 0.2495, 0.2087, 0.07225, 0.2087, 0.07225, 0.2087, 0.2495, 0.1411, 0.2495, 0.1411, 0.07225, 0.0, 0.0, 0.0, 0.0, 0.0, 0.0, 0.0, 0.0, 0.0, 0.0, 0.0, 0.0, 0.0, 0.0, 0.0, 0.0, 0.0, 0.0, 0.0, 0.0, 0.0, 0.0, 0.0, 0.0, 0.8853, 0.07225, 0.8853, 0.2495, 0.8177, 0.2495, 0.8177, 0.07225, 0.1411, 0.07225, 0.1411, 0.2495, 0.07339, 0.2495, 0.07339, 0.07225, 0.2407, 0.8625, 0.2577, 0.892, 0.2577, 0.926, 0.2407, 0.9555, 0.2112, 0.9725, 0.1772, 0.9725, 0.1477, 0.9555, 0.1306, 0.926, 0.1306, 0.892, 0.1477, 0.8625, 0.1772, 0.8455, 0.2112, 0.8455, 0.1367, 0.435, 0.1511, 0.4723, 0.1448, 0.4765, 0.1291, 0.4362, 0.3, 0.3652, 0.2692, 0.3396, 0.2727, 0.3328, 0.306, 0.3605, 0.2306, 0.513, 0.2692, 0.5029, 0.2727, 0.5097, 0.2308, 0.5206, 0.3169, 0.4013, 0.3, 0.3652, 0.306, 0.3605, 0.3244, 0.3997, 0.1395, 0.3952, 0.1367, 0.435, 0.1291, 0.4362, 0.1321, 0.393, 0.3169, 0.4413, 0.3169, 0.4013, 0.3244, 0.3997, 0.3244, 0.4429, 0.1589, 0.3603, 0.1395, 0.3952, 0.1321, 0.393, 0.1532, 0.3552, 0.3, 0.4774, 0.3169, 0.4413, 0.3244, 0.4429, 0.306, 0.4821, 0.1913, 0.3369, 0.1589, 0.3603, 0.1532, 0.3552, 0.1883, 0.3299, 0.2692, 0.5029, 0.3, 0.4774, 0.306, 0.4821, 0.2727, 0.5097, 0.2306, 0.3296, 0.1913, 0.3369, 0.1883, 0.3299, 0.2308, 0.322, 0.2692, 0.3396, 0.2306, 0.3296, 0.2308, 0.322, 0.2727, 0.3328, 0.4205, 0.4539, 0.4376, 0.4141, 0.4525, 0.4256, 0.4391, 0.4569, 0.8965, 0.7931, 0.8965, 0.8469, 0.8532, 0.8469, 0.8532, 0.7931, 0.8532, 0.7931, 0.8532, 0.8469, 0.8099, 0.8469, 0.8099, 0.7931, 0.8099, 0.7931, 0.8099, 0.8469, 0.7667, 0.8469, 0.7667, 0.7931, 0.7667, 0.7931, 0.7667, 0.8469, 0.7234, 0.8469, 0.7234, 0.7931, 0.7234, 0.7931, 0.7234, 0.8469, 0.6801, 0.8469, 0.6801, 0.7931, 0.6801, 0.7931, 0.6801, 0.8469, 0.6369, 0.8469, 0.6369, 0.7931, 0.6369, 0.7931, 0.6369, 0.8469, 0.5936, 0.8469, 0.5936, 0.7931, 0.5936, 0.7931, 0.5936, 0.8469, 0.5503, 0.8469, 0.5503, 0.7931, 0.5503, 0.7931, 0.5503, 0.8469, 0.5071, 0.8469, 0.5071, 0.7931, 0.5071, 0.7931, 0.5071, 0.8469, 0.4638, 0.8469, 0.4638, 0.7931, 0.9397, 0.7931, 0.9397, 0.8469, 0.8965, 0.8469, 0.8965, 0.7931, 0.4638, 0.7931, 0.4638, 0.8469, 0.4205, 0.8469, 0.4205, 0.7931, 0.4862, 0.5537, 0.4481, 0.5331, 0.4608, 0.5192, 0.4908, 0.5354, 0.5913, 0.497, 0.5675, 0.5331, 0.5548, 0.5192, 0.5735, 0.4908, 0.5441, 0.3873, 0.578, 0.4141, 0.563, 0.4256, 0.5363, 0.4045, 0.4376, 0.4141, 0.4715, 0.3873, 0.4792, 0.4045, 0.4525, 0.4256, 0.4481, 0.5331, 0.4243, 0.497, 0.4421, 0.4908, 0.4608, 0.5192, 0.5675, 0.5331, 0.5294, 0.5537, 0.5248, 0.5354, 0.5548, 0.5192, 0.578, 0.4141, 0.5951, 0.4539, 0.5765, 0.4569, 0.563, 0.4256, 0.5014, 0.3797, 0.5441, 0.3873, 0.5363, 0.4045, 0.5028, 0.3985, 0.4243, 0.497, 0.4205, 0.4539, 0.4391, 0.4569, 0.4421, 0.4908, 0.5294, 0.5537, 0.4862, 0.5537, 0.4908, 0.5354, 0.5248, 0.5354, 0.5951, 0.4539, 0.5913, 0.497, 0.5735, 0.4908, 0.5765, 0.4569, 0.1411, 0.07225, 0.1411, 0.2495, 0.07339, 0.2495, 0.07339, 0.07225, 0.8853, 0.07225, 0.8853, 0.2495, 0.8177, 0.2495, 0.8177, 0.07225, 0.8177, 0.07225, 0.8177, 0.2495, 0.75, 0.2495, 0.75, 0.07225, 0.75, 0.07225, 0.75, 0.2495, 0.6823, 0.2495, 0.6823, 0.07225, 0.6823, 0.07225, 0.6823, 0.2495, 0.6147, 0.2495, 0.6147, 0.07225, 0.6147, 0.07225, 0.6147, 0.2495, 0.547, 0.2495, 0.547, 0.07225, 0.547, 0.07225, 0.547, 0.2495, 0.4794, 0.2495, 0.4794, 0.07225, 0.4794, 0.07225, 0.4794, 0.2495, 0.4117, 0.2495, 0.4117, 0.07225, 0.4117, 0.07225, 0.4117, 0.2495, 0.344, 0.2495, 0.344, 0.07225, 0.344, 0.07225, 0.344, 0.2495, 0.2764, 0.2495, 0.2764, 0.07225, 0.0, 0.0, 0.0, 0.0, 0.0, 0.0, 0.0, 0.0, 0.0, 0.0, 0.0, 0.0, 0.0, 0.0, 0.0, 0.0, 0.0, 0.0, 0.0, 0.0, 0.0, 0.0, 0.0, 0.0, 0.2087, 0.07225, 0.2087, 0.2495, 0.1411, 0.2495, 0.1411, 0.07225, 0.2764, 0.07225, 0.2764, 0.2495, 0.2087, 0.2495, 0.2087, 0.07225, 0.1772, 0.8455, 0.2112, 0.8455, 0.2407, 0.8625, 0.2577, 0.892, 0.2577, 0.926, 0.2407, 0.9555, 0.2112, 0.9725, 0.1772, 0.9725, 0.1477, 0.9555, 0.1306, 0.926, 0.1306, 0.892, 0.1477, 0.8625, 0.04177, 0.7539, 0.07665, 0.7734, 0.07446, 0.7807, 0.03668, 0.7596, 0.1229, 0.5958, 0.08298, 0.5958, 0.08132, 0.5883, 0.1246, 0.5883, 0.07665, 0.7734, 0.1165, 0.7762, 0.1177, 0.7838, 0.07446, 0.7807, 0.159, 0.6128, 0.1229, 0.5958, 0.1246, 0.5883, 0.1637, 0.6067, 0.01848, 0.7214, 0.04177, 0.7539, 0.03668, 0.7596, 0.01146, 0.7244, 0.1846, 0.6435, 0.159, 0.6128, 0.1637, 0.6067, 0.1914, 0.64, 0.0112, 0.6821, 0.01848, 0.7214, 0.01146, 0.7244, 0.003571, 0.6818, 0.1946, 0.6821, 0.1846, 0.6435, 0.1914, 0.64, 0.2022, 0.6818, 0.02129, 0.6435, 0.0112, 0.6821, 0.003571, 0.6818, 0.0145, 0.64, 0.1165, 0.7762, 0.1538, 0.7618, 0.1581, 0.7682, 0.1177, 0.7838, 0.04683, 0.6128, 0.02129, 0.6435, 0.0145, 0.64, 0.04216, 0.6067, 0.08298, 0.5958, 0.04683, 0.6128, 0.04216, 0.6067, 0.08132, 0.5883, 0.8299, 0.4126, 0.8732, 0.4126, 0.8686, 0.4308, 0.8345, 0.4308, 0.4638, 0.7931, 0.4638, 0.8469, 0.4205, 0.8469, 0.4205, 0.7931, 0.9397, 0.7931, 0.9397, 0.8469, 0.8965, 0.8469, 0.8965, 0.7931, 0.8965, 0.7931, 0.8965, 0.8469, 0.8532, 0.8469, 0.8532, 0.7931, 0.8532, 0.7931, 0.8532, 0.8469, 0.8099, 0.8469, 0.8099, 0.7931, 0.8099, 0.7931, 0.8099, 0.8469, 0.7667, 0.8469, 0.7667, 0.7931, 0.7667, 0.7931, 0.7667, 0.8469, 0.7234, 0.8469, 0.7234, 0.7931, 0.7234, 0.7931, 0.7234, 0.8469, 0.6801, 0.8469, 0.6801, 0.7931, 0.6801, 0.7931, 0.6801, 0.8469, 0.6369, 0.8469, 0.6369, 0.7931, 0.6369, 0.7931, 0.6369, 0.8469, 0.5936, 0.8469, 0.5936, 0.7931, 0.5936, 0.7931, 0.5936, 0.8469, 0.5503, 0.8469, 0.5503, 0.7931, 0.5071, 0.7931, 0.5071, 0.8469, 0.4638, 0.8469, 0.4638, 0.7931, 0.5503, 0.7931, 0.5503, 0.8469, 0.5071, 0.8469, 0.5071, 0.7931, 0.7642, 0.5123, 0.768, 0.4692, 0.7858, 0.4754, 0.7828, 0.5093, 0.874, 0.5923, 0.8307, 0.5923, 0.8353, 0.574, 0.8694, 0.574, 0.935, 0.4692, 0.9388, 0.5123, 0.9202, 0.5093, 0.9172, 0.4754, 0.8732, 0.4126, 0.9113, 0.4331, 0.8985, 0.447, 0.8686, 0.4308, 0.768, 0.4692, 0.7918, 0.4331, 0.8045, 0.447, 0.7858, 0.4754, 0.8307, 0.5923, 0.7926, 0.5718, 0.8053, 0.5579, 0.8353, 0.574, 0.9358, 0.5356, 0.9121, 0.5718, 0.8993, 0.5579, 0.918, 0.5294, 0.9113, 0.4331, 0.935, 0.4692, 0.9172, 0.4754, 0.8985, 0.447, 0.7918, 0.4331, 0.8299, 0.4126, 0.8345, 0.4308, 0.8045, 0.447, 0.7926, 0.5718, 0.7688, 0.5356, 0.7866, 0.5294, 0.8053, 0.5579, 0.9121, 0.5718, 0.874, 0.5923, 0.8694, 0.574, 0.8993, 0.5579, 0.01484, 0.01485, 0.01488, 0.3463, 0.0004598, 0.3608, 0.0004119, 0.0004321, 0.01862, 0.8964, 0.4941, 0.8964, 0.4941, 0.9198, 0.01862, 0.9198, 0.6631, 0.08371, 0.6631, 0.09572, 0.5101, 0.09572, 0.5101, 0.08371, 0.5101, 0.09572, 0.5101, 0.08371, 0.6631, 0.08371, 0.6631, 0.09572, 0.6631, 0.08371, 0.6631, 0.09572, 0.5101, 0.09572, 0.5101, 0.08371, 0.6631, 0.08371, 0.6631, 0.09572, 0.5101, 0.09572, 0.5101, 0.08371, 0.3845, 0.9712, 0.053, 0.9712, 0.053, 0.962, 0.3845, 0.962, 0.053, 0.962, 0.3845, 0.962, 0.3845, 0.9712, 0.053, 0.9712, 0.053, 0.962, 0.3845, 0.962, 0.3845, 0.9712, 0.053, 0.9712, 0.3845, 0.9712, 0.053, 0.9712, 0.053, 0.962, 0.3845, 0.962, 0.4821, 0.000412, 0.6912, 0.000412, 0.6631, 0.08371, 0.5101, 0.08371, 0.6714, 0.8148, 0.5497, 0.8053, 0.5497, 0.7726, 0.6714, 0.7631, 0.01235, 0.8148, 0.134, 0.8053, 0.5497, 0.8053, 0.6714, 0.8148, 0.01236, 0.7631, 0.134, 0.7726, 0.134, 0.8053, 0.01235, 0.8148, 0.6714, 0.7631, 0.5497, 0.7726, 0.134, 0.7726, 0.01236, 0.7631, 0.4821, 0.0004121, 0.6912, 0.00041, 0.6631, 0.08371, 0.5101, 0.08371, 0.6714, 0.8148, 0.5497, 0.8053, 0.5497, 0.7726, 0.6714, 0.7631, 0.01235, 0.8148, 0.134, 0.8053, 0.5497, 0.8053, 0.6714, 0.8148, 0.01235, 0.7631, 0.134, 0.7726, 0.134, 0.8053, 0.01235, 0.8148, 0.6714, 0.7631, 0.5497, 0.7726, 0.134, 0.7726, 0.01235, 0.7631, 0.4223, 0.09792, 0.4223, 0.08151, 0.5101, 0.08371, 0.5101, 0.09572, 0.6714, 0.8148, 0.5497, 0.8053, 0.5497, 0.7726, 0.6714, 0.7631, 0.01234, 0.8148, 0.134, 0.8053, 0.5497, 0.8053, 0.6714, 0.8148, 0.01234, 0.7631, 0.134, 0.7726, 0.134, 0.8053, 0.01234, 0.8148, 0.6714, 0.7631, 0.5497, 0.7726, 0.134, 0.7726, 0.01234, 0.7631, 0.4223, 0.09793, 0.4223, 0.08151, 0.5101, 0.08371, 0.5101, 0.09572, 0.01237, 0.7631, 0.134, 0.7726, 0.134, 0.8053, 0.01237, 0.8148, 0.6714, 0.7631, 0.5497, 0.7726, 0.134, 0.7726, 0.01237, 0.7631, 0.6714, 0.8148, 0.5497, 0.8053, 0.5497, 0.7726, 0.6714, 0.7631, 0.01237, 0.8148, 0.134, 0.8053, 0.5497, 0.8053, 0.6714, 0.8148, 0.7509, 0.0815, 0.7509, 0.09792, 0.6631, 0.09572, 0.6631, 0.08371, 0.7509, 0.0815, 0.7509, 0.09792, 0.6631, 0.09572, 0.6631, 0.08371, 0.7509, 0.08151, 0.7509, 0.09792, 0.6631, 0.09572, 0.6631, 0.08371, 0.6912, 0.179, 0.4821, 0.179, 0.5101, 0.09572, 0.6631, 0.09572, 0.6912, 0.179, 0.4821, 0.179, 0.5101, 0.09572, 0.6631, 0.09572, 0.6912, 0.179, 0.482, 0.179, 0.5101, 0.09572, 0.6631, 0.09572, 0.4223, 0.09792, 0.4223, 0.0815, 0.5101, 0.08371, 0.5101, 0.09572, 0.751, 0.0815, 0.751, 0.09792, 0.6631, 0.09572, 0.6631, 0.08371, 0.4223, 0.09792, 0.4223, 0.0815, 0.5101, 0.08371, 0.5101, 0.09572, 0.4821, 0.0004119, 0.6912, 0.000412, 0.6631, 0.08371, 0.5101, 0.08371, 0.6912, 0.179, 0.4821, 0.179, 0.5101, 0.09572, 0.6631, 0.09572, 0.4821, 0.0004098, 0.6912, 0.00041, 0.6631, 0.08371, 0.5101, 0.08371, 0.3917, 0.3913, 0.3917, 0.7228, 0.215, 0.5372, 0.215, 0.4147, 0.01863, 0.8964, 0.4941, 0.8964, 0.4941, 0.9198, 0.01863, 0.9198, 0.134, 0.829, 0.6163, 0.829, 0.428, 0.8352, 0.199, 0.8352, 0.01863, 0.8964, 0.4941, 0.8964, 0.4941, 0.9198, 0.01863, 0.9198, 0.7466, 0.1821, 0.7466, 0.1762, 0.7837, 0.1762, 0.7837, 0.1821, 0.134, 0.8527, 0.134, 0.829, 0.199, 0.8352, 0.199, 0.8397, 0.6163, 0.8527, 0.134, 0.8527, 0.199, 0.8397, 0.428, 0.8397, 0.6163, 0.829, 0.6163, 0.8527, 0.428, 0.8397, 0.428, 0.8352, 0.0, 0.0, 0.0, 0.0, 0.0, 0.0, 0.0, 0.0, 0.7155, 0.6624, 0.5109, 0.6624, 0.5109, 0.6373, 0.7155, 0.6373, 0.5109, 0.6373, 0.7155, 0.6373, 0.7155, 0.6624, 0.5109, 0.6624, 0.7466, 0.1821, 0.7466, 0.1762, 0.7837, 0.1762, 0.7837, 0.1821, 0.8462, 0.1312, 0.8462, 0.1415, 0.6967, 0.1415, 0.6967, 0.1312, 0.5109, 0.7124, 0.4829, 0.7155, 0.468, 0.7163, 0.5146, 0.7114, 0.4831, 0.7176, 0.5939, 0.717, 0.6522, 0.7199, 0.4684, 0.7199, 0.4829, 0.7155, 0.4831, 0.7176, 0.4684, 0.7199, 0.468, 0.7163, 0.05901, 0.9433, 0.3919, 0.9433, 0.3919, 0.9519, 0.05901, 0.9519, 0.8462, 0.1415, 0.8462, 0.1312, 0.9957, 0.1312, 0.9957, 0.1415, 0.8674, 0.5967, 0.8674, 0.3974, 0.9422, 0.3974, 0.9422, 0.5967, 0.6745, 0.5971, 0.6745, 0.3979, 0.7493, 0.3979, 0.7493, 0.5971, 0.9957, 0.1312, 0.9957, 0.1415, 0.8462, 0.1415, 0.8462, 0.1312, 0.6967, 0.1415, 0.6967, 0.1312, 0.8462, 0.1312, 0.8462, 0.1415, 0.7926, 0.5967, 0.7926, 0.3974, 0.8674, 0.3974, 0.8674, 0.5967, 0.5997, 0.5971, 0.5997, 0.3979, 0.6745, 0.3979, 0.6745, 0.5971, 0.0, 0.0, 0.0, 0.0, 0.0, 0.0, 0.0, 0.0, 0.0, 0.0, 0.0, 0.0, 0.0, 0.0, 0.0, 0.0, 0.8721, 0.3025, 0.9425, 0.3084, 0.5436, 0.3084, 0.5442, 0.3012, 0.9432, 0.3264, 0.8725, 0.3323, 0.5432, 0.3336, 0.5426, 0.3264, 0.8877, 0.2342, 0.6656, 0.2342, 0.6656, 0.21, 0.8877, 0.21, 0.3917, 0.7228, 0.0602, 0.7228, 0.09255, 0.5372, 0.215, 0.5372, 0.0602, 0.3913, 0.3917, 0.3913, 0.215, 0.4147, 0.09255, 0.4147, 0.0602, 0.7228, 0.0602, 0.3913, 0.09255, 0.4147, 0.09255, 0.5372, 0.5447, 0.5276, 0.4222, 0.5276, 0.4222, 0.4051, 0.5447, 0.4051, 0.4277, 0.21, 0.6498, 0.21, 0.6498, 0.2342, 0.4277, 0.2342, 0.8877, 0.2342, 0.6656, 0.2342, 0.6656, 0.21, 0.8877, 0.21, 0.4277, 0.21, 0.6498, 0.21, 0.6498, 0.2342, 0.4277, 0.2342, 0.931, 0.9843, 0.5324, 0.9843, 0.5323, 0.9774, 0.931, 0.9774, 0.3463, 0.01484, 0.01483, 0.01485, 0.0004119, 0.0004321, 0.3607, 0.0004119, 0.01488, 0.3463, 0.3464, 0.3463, 0.3608, 0.3608, 0.0004598, 0.3608, 0.0149, 0.3463, 0.3464, 0.3463, 0.3608, 0.3608, 0.0004751, 0.3608, 0.3464, 0.3463, 0.3463, 0.01484, 0.3607, 0.0004177, 0.3608, 0.3608, 0.3464, 0.3463, 0.3463, 0.01484, 0.3607, 0.0004119, 0.3608, 0.3608, 0.3463, 0.01484, 0.01484, 0.01485, 0.0004119, 0.0004321, 0.3607, 0.0004177, 0.0149, 0.3463, 0.0004751, 0.3608, 0.0004119, 0.0004321, 0.01483, 0.01485, 0.931, 0.9774, 0.9309, 0.9843, 0.5322, 0.9843, 0.5323, 0.9774, 0.5322, 0.9843, 0.5323, 0.9774, 0.931, 0.9774, 0.9309, 0.9843, 0.931, 0.9774, 0.9309, 0.9843, 0.5322, 0.9843, 0.5323, 0.9774, 0.931, 0.9774, 0.9309, 0.9843, 0.5322, 0.9843, 0.5323, 0.9774, 0.5323, 0.9843, 0.5323, 0.9774, 0.931, 0.9775, 0.9309, 0.9845, 0.5323, 0.9843, 0.5323, 0.9774, 0.931, 0.9774, 0.9309, 0.9843, 0.931, 0.9774, 0.9309, 0.9843, 0.5323, 0.9843, 0.5323, 0.9774])
me_cylinder_005.materials.append(mat_deckthings)
me_cylinder_005.materials.append(mat_mainbody)
me_cylinder_005.materials.append(mat_legs)
me_cylinder_005.use_remesh_preserve_volume = False
me_cylinder_005.use_remesh_preserve_attributes = False
me_cylinder_005.use_mirror_vertex_groups = False
me_cylinder_005.update()

# ---- objects
ob_cylinder_001 = bpy.data.objects.new('Cylinder.001', me_cylinder_005)
ob_lamp = bpy.data.objects.new('Lamp', light_lamp)
ob_camera = bpy.data.objects.new('Camera', cam_camera)

# ---- transforms, parenting, visibility, modifiers, constraints
ob_cylinder_001.location = (0.75, 0.75, -0.055)
ob_cylinder_001.scale = (0.3353, 0.3353, 1.191)
ob_cylinder_001.lineart.crease_threshold = 0.0
ob_lamp.location = (4.076, 1.005, 5.904)
ob_lamp.rotation_euler = (0.6503, 0.05522, 1.866)
ob_lamp.lock_rotations_4d = False
ob_lamp.empty_display_type = 'ARROWS'
ob_lamp.color = (0.0, 0.0, 0.0, 0.0)
ob_lamp.lineart.crease_threshold = 0.0
ob_camera.location = (7.481, -6.508, 5.344)
ob_camera.rotation_euler = (1.109, 0.01082, 0.8149)
ob_camera.lock_rotations_4d = False
ob_camera.empty_display_type = 'ARROWS'
ob_camera.color = (0.0, 0.0, 0.0, 0.0)
ob_camera.display_type = 'WIRE'
ob_camera.lineart.crease_threshold = 0.0

# ---- collection membership
col_collection_1.objects.link(ob_cylinder_001)
col_collection_1.objects.link(ob_lamp)
col_collection_1.objects.link(ob_camera)

# ---- scene / render settings (as saved in the file)
scene.camera = ob_camera
scene.frame_start = 1; scene.frame_end = 250; scene.frame_set(5)
scene.render.engine = 'BLENDER_EEVEE_NEXT'
scene.render.image_settings.color_mode = 'RGB'
scene.render.image_settings.compression = 90
scene.render.resolution_percentage = 50
scene.render.dither_intensity = 0.0
scene.cycles.use_denoising = False
scene.cycles.samples = 10
scene.cycles.sampling_pattern = 'TABULATED_SOBOL'
scene.cycles.light_sampling_threshold = 0.0
scene.cycles.use_adaptive_sampling = False
scene.cycles.use_light_tree = False
scene.cycles.blur_glossy = 0.0
scene.cycles.volume_bounces = 1
scene.cycles.pixel_filter_type = 'GAUSSIAN'
scene.cycles.sample_clamp_indirect = 0.0
scene.view_settings.view_transform = 'Standard'
bpy.context.view_layer.update()
